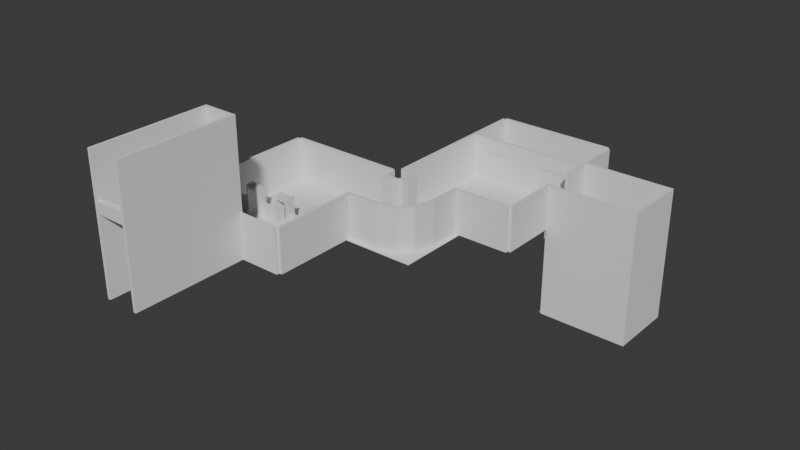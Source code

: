 # Source: Blockout.blend  (saved by Blender 4.2.67; exported with 4.5.12 LTS)
import bpy
from mathutils import Matrix  # noqa: F401  (used for matrix-valued properties, if any)

bpy.ops.wm.read_factory_settings(use_empty=True)
scene = bpy.context.scene
scene.name = 'Scene'

# ---- collections
col_floor_0 = bpy.data.collections.new('Floor 0'); scene.collection.children.link(col_floor_0)
col_decor_blockout = bpy.data.collections.new('Decor Blockout'); col_floor_0.children.link(col_decor_blockout)
col_floor_blockout = bpy.data.collections.new('Floor Blockout'); col_floor_0.children.link(col_floor_blockout)

# ---- world
world_world = bpy.data.worlds.new('World'); scene.world = world_world
world_world.use_nodes = True; world_world.node_tree.nodes.clear()
_N = world_world.node_tree.nodes; _L = world_world.node_tree.links
n0 = _N.new('ShaderNodeOutputWorld'); n0.name = 'World Output'; n0.location = (300, 300)
n1 = _N.new('ShaderNodeBackground'); n1.name = 'Background'; n1.location = (10, 300)
n1.inputs[0].default_value = (0.05088, 0.05088, 0.05088, 1.0)
_L.new(n1.outputs[0], n0.inputs[0])
n0.is_active_output = True
world_world.color = (0.05088, 0.05088, 0.05088)
world_world.sun_shadow_jitter_overblur = 0.0

# ---- meshes
me_cube_032 = bpy.data.meshes.new('Cube.032')
me_cube_032.from_pydata([(0.8, -0.7, 0.2), (0.8, -0.7, 4.0), (0.8, 0.7, 0.2), (0.8, 0.7, 4.0), (1.0, -0.7, 0.2), (1.0, -0.7, 4.0), (1.0, 0.7, 0.2), (1.0, 0.7, 4.0), (-1.0, -0.7, 0.2), (-1.0, -0.7, 4.0), (-1.0, 0.7, 0.2), (-1.0, 0.7, 4.0), (-0.8, -0.7, 0.2), (-0.8, -0.7, 4.0), (-0.8, 0.7, 0.2), (-0.8, 0.7, 4.0), (-0.8, -0.6, 3.5), (-0.8, -0.6, 3.9), (-0.8, 0.6, 3.5), (-0.8, 0.6, 3.9), (0.8, -0.6, 3.5), (0.8, -0.6, 3.9), (0.8, 0.6, 3.5), (0.8, 0.6, 3.9), (0.8, 0.2333, 0.2), (0.8, -0.2333, 0.2), (0.8, -0.2333, 4.1), (0.8, 0.2333, 4.1), (1.0, -0.2333, 0.2), (1.0, 0.2333, 0.2), (1.0, 0.2333, 4.1), (1.0, -0.2333, 4.1), (-1.0, 0.2333, 0.2), (-1.0, -0.2333, 0.2), (-1.0, -0.2333, 4.1), (-1.0, 0.2333, 4.1), (-0.8, -0.2333, 0.2), (-0.8, 0.2333, 0.2), (-0.8, 0.2333, 4.1), (-0.8, -0.2333, 4.1), (0.7, -0.8, 1.49e-08), (0.7, -0.8, 0.4), (0.7, 0.8, 1.49e-08), (0.7, 0.8, 0.4), (1.1, -0.8, 1.49e-08), (1.1, -0.8, 0.4), (1.1, 0.8, 1.49e-08), (1.1, 0.8, 0.4), (-1.1, -0.8, 1.49e-08), (-1.1, -0.8, 0.4), (-1.1, 0.8, 1.49e-08), (-1.1, 0.8, 0.4), (-0.7, -0.8, 1.49e-08), (-0.7, -0.8, 0.4), (-0.7, 0.8, 1.49e-08), (-0.7, 0.8, 0.4), (-0.7, -0.7, 0.0), (-0.7, -0.7, 0.1), (-0.7, 0.7, 0.0), (-0.7, 0.7, 0.1), (0.7, -0.7, 0.0), (0.7, -0.7, 0.1), (0.7, 0.7, 0.0), (0.7, 0.7, 0.1), (-0.7, 0.9, 0.0), (0.7, 0.9, -3.725e-08), (-0.7, -0.9, -3.725e-08), (0.7, -0.9, -3.725e-08)], [], [(24, 27, 3, 2), (2, 3, 7, 6), (28, 31, 5, 4), (4, 5, 1, 0), (25, 28, 4, 0), (31, 26, 1, 5), (32, 35, 11, 10), (10, 11, 15, 14), (36, 39, 13, 12), (12, 13, 9, 8), (33, 36, 12, 8), (39, 34, 9, 13), (16, 17, 19, 18), (18, 19, 23, 22), (22, 23, 21, 20), (20, 21, 17, 16), (18, 22, 20, 16), (23, 19, 17, 21), (7, 3, 27, 30), (30, 27, 26, 31), (2, 6, 29, 24), (24, 29, 28, 25), (6, 7, 30, 29), (29, 30, 31, 28), (0, 1, 26, 25), (25, 26, 27, 24), (15, 11, 35, 38), (38, 35, 34, 39), (10, 14, 37, 32), (32, 37, 36, 33), (14, 15, 38, 37), (37, 38, 39, 36), (8, 9, 34, 33), (33, 34, 35, 32), (40, 41, 43, 42), (42, 43, 47, 46), (46, 47, 45, 44), (44, 45, 41, 40), (42, 46, 44, 40), (47, 43, 41, 45), (48, 49, 51, 50), (50, 51, 55, 54), (54, 55, 53, 52), (52, 53, 49, 48), (50, 54, 52, 48), (55, 51, 49, 53), (56, 57, 59, 58), (59, 63, 65, 64), (62, 63, 61, 60), (57, 56, 66), (58, 62, 60, 56), (63, 59, 57, 61), (58, 59, 64), (63, 62, 65), (62, 58, 64, 65), (56, 60, 67, 66), (61, 57, 66, 67), (60, 61, 67)])
_uv = me_cube_032.uv_layers.new(name='UVMap')
_uv.uv.foreach_set('vector', [0.375, 0.1667, 0.625, 0.1667, 0.625, 0.25, 0.375, 0.25, 0.375, 0.25, 0.625, 0.25, 0.625, 0.5, 0.375, 0.5, 0.375, 0.6667, 0.625, 0.6667, 0.625, 0.75, 0.375, 0.75, 0.375, 0.75, 0.625, 0.75, 0.625, 1.0, 0.375, 1.0, 0.125, 0.6667, 0.375, 0.6667, 0.375, 0.75, 0.125, 0.75, 0.625, 0.6667, 0.875, 0.6667, 0.875, 0.75, 0.625, 0.75, 0.375, 0.1667, 0.625, 0.1667, 0.625, 0.25, 0.375, 0.25, 0.375, 0.25, 0.625, 0.25, 0.625, 0.5, 0.375, 0.5, 0.375, 0.6667, 0.625, 0.6667, 0.625, 0.75, 0.375, 0.75, 0.375, 0.75, 0.625, 0.75, 0.625, 1.0, 0.375, 1.0, 0.125, 0.6667, 0.375, 0.6667, 0.375, 0.75, 0.125, 0.75, 0.625, 0.6667, 0.875, 0.6667, 0.875, 0.75, 0.625, 0.75, 0.375, 0.0, 0.625, 0.0, 0.625, 0.25, 0.375, 0.25, 0.375, 0.25, 0.625, 0.25, 0.625, 0.5, 0.375, 0.5, 0.375, 0.5, 0.625, 0.5, 0.625, 0.75, 0.375, 0.75, 0.375, 0.75, 0.625, 0.75, 0.625, 1.0, 0.375, 1.0, 0.125, 0.5, 0.375, 0.5, 0.375, 0.75, 0.125, 0.75, 0.625, 0.5, 0.875, 0.5, 0.875, 0.75, 0.625, 0.75, 0.625, 0.5, 0.875, 0.5, 0.875, 0.5833, 0.625, 0.5833, 0.625, 0.5833, 0.875, 0.5833, 0.875, 0.6667, 0.625, 0.6667, 0.125, 0.5, 0.375, 0.5, 0.375, 0.5833, 0.125, 0.5833, 0.125, 0.5833, 0.375, 0.5833, 0.375, 0.6667, 0.125, 0.6667, 0.375, 0.5, 0.625, 0.5, 0.625, 0.5833, 0.375, 0.5833, 0.375, 0.5833, 0.625, 0.5833, 0.625, 0.6667, 0.375, 0.6667, 0.375, 0.0, 0.625, 0.0, 0.625, 0.08333, 0.375, 0.08333, 0.375, 0.08333, 0.625, 0.08333, 0.625, 0.1667, 0.375, 0.1667, 0.625, 0.5, 0.875, 0.5, 0.875, 0.5833, 0.625, 0.5833, 0.625, 0.5833, 0.875, 0.5833, 0.875, 0.6667, 0.625, 0.6667, 0.125, 0.5, 0.375, 0.5, 0.375, 0.5833, 0.125, 0.5833, 0.125, 0.5833, 0.375, 0.5833, 0.375, 0.6667, 0.125, 0.6667, 0.375, 0.5, 0.625, 0.5, 0.625, 0.5833, 0.375, 0.5833, 0.375, 0.5833, 0.625, 0.5833, 0.625, 0.6667, 0.375, 0.6667, 0.375, 0.0, 0.625, 0.0, 0.625, 0.08333, 0.375, 0.08333, 0.375, 0.08333, 0.625, 0.08333, 0.625, 0.1667, 0.375, 0.1667, 0.375, 0.0, 0.625, 0.0, 0.625, 0.25, 0.375, 0.25, 0.375, 0.25, 0.625, 0.25, 0.625, 0.5, 0.375, 0.5, 0.375, 0.5, 0.625, 0.5, 0.625, 0.75, 0.375, 0.75, 0.375, 0.75, 0.625, 0.75, 0.625, 1.0, 0.375, 1.0, 0.125, 0.5, 0.375, 0.5, 0.375, 0.75, 0.125, 0.75, 0.625, 0.5, 0.875, 0.5, 0.875, 0.75, 0.625, 0.75, 0.375, 0.0, 0.625, 0.0, 0.625, 0.25, 0.375, 0.25, 0.375, 0.25, 0.625, 0.25, 0.625, 0.5, 0.375, 0.5, 0.375, 0.5, 0.625, 0.5, 0.625, 0.75, 0.375, 0.75, 0.375, 0.75, 0.625, 0.75, 0.625, 1.0, 0.375, 1.0, 0.125, 0.5, 0.375, 0.5, 0.375, 0.75, 0.125, 0.75, 0.625, 0.5, 0.875, 0.5, 0.875, 0.75, 0.625, 0.75, 0.375, 0.0, 0.625, 0.0, 0.625, 0.25, 0.375, 0.25, 0.875, 0.5, 0.625, 0.5, 0.625, 0.5, 0.875, 0.5, 0.375, 0.5, 0.625, 0.5, 0.625, 0.75, 0.375, 0.75, 0.625, 0.0, 0.375, 0.0, 0.625, 0.0, 0.125, 0.5, 0.375, 0.5, 0.375, 0.75, 0.125, 0.75, 0.625, 0.5, 0.875, 0.5, 0.875, 0.75, 0.625, 0.75, 0.375, 0.25, 0.625, 0.25, 0.375, 0.25, 0.625, 0.5, 0.375, 0.5, 0.625, 0.5, 0.375, 0.5, 0.125, 0.5, 0.125, 0.5, 0.375, 0.5, 0.125, 0.75, 0.375, 0.75, 0.375, 0.75, 0.125, 0.75, 0.625, 0.75, 0.875, 0.75, 0.875, 0.75, 0.625, 0.75, 0.375, 0.75, 0.625, 0.75, 0.375, 0.75])
me_cube_032.update()
me_cube_033 = bpy.data.meshes.new('Cube.033')
me_cube_033.from_pydata([(0.8, -0.7, 0.2), (0.8, -0.7, 4.0), (0.8, 0.7, 0.2), (0.8, 0.7, 4.0), (1.0, -0.7, 0.2), (1.0, -0.7, 4.0), (1.0, 0.7, 0.2), (1.0, 0.7, 4.0), (-1.0, -0.7, 0.2), (-1.0, -0.7, 4.0), (-1.0, 0.7, 0.2), (-1.0, 0.7, 4.0), (-0.8, -0.7, 0.2), (-0.8, -0.7, 4.0), (-0.8, 0.7, 0.2), (-0.8, 0.7, 4.0), (-0.8, -0.6, 3.5), (-0.8, -0.6, 3.9), (-0.8, 0.6, 3.5), (-0.8, 0.6, 3.9), (0.8, -0.6, 3.5), (0.8, -0.6, 3.9), (0.8, 0.6, 3.5), (0.8, 0.6, 3.9), (0.8, 0.2333, 0.2), (0.8, -0.2333, 0.2), (0.8, -0.2333, 4.1), (0.8, 0.2333, 4.1), (1.0, -0.2333, 0.2), (1.0, 0.2333, 0.2), (1.0, 0.2333, 4.1), (1.0, -0.2333, 4.1), (-1.0, 0.2333, 0.2), (-1.0, -0.2333, 0.2), (-1.0, -0.2333, 4.1), (-1.0, 0.2333, 4.1), (-0.8, -0.2333, 0.2), (-0.8, 0.2333, 0.2), (-0.8, 0.2333, 4.1), (-0.8, -0.2333, 4.1), (0.7, -0.8, 1.49e-08), (0.7, -0.8, 0.4), (0.7, 0.8, 1.49e-08), (0.7, 0.8, 0.4), (1.1, -0.8, 1.49e-08), (1.1, -0.8, 0.4), (1.1, 0.8, 1.49e-08), (1.1, 0.8, 0.4), (-1.1, -0.8, 1.49e-08), (-1.1, -0.8, 0.4), (-1.1, 0.8, 1.49e-08), (-1.1, 0.8, 0.4), (-0.7, -0.8, 1.49e-08), (-0.7, -0.8, 0.4), (-0.7, 0.8, 1.49e-08), (-0.7, 0.8, 0.4), (-0.7, -0.7, 0.0), (-0.7, -0.7, 0.1), (-0.7, 0.7, 0.0), (-0.7, 0.7, 0.1), (0.7, -0.7, 0.0), (0.7, -0.7, 0.1), (0.7, 0.7, 0.0), (0.7, 0.7, 0.1), (-0.7, 0.9, 0.0), (0.7, 0.9, -3.725e-08), (-0.7, -0.9, -3.725e-08), (0.7, -0.9, -3.725e-08)], [], [(24, 27, 3, 2), (2, 3, 7, 6), (28, 31, 5, 4), (4, 5, 1, 0), (25, 28, 4, 0), (31, 26, 1, 5), (32, 35, 11, 10), (10, 11, 15, 14), (36, 39, 13, 12), (12, 13, 9, 8), (33, 36, 12, 8), (39, 34, 9, 13), (16, 17, 19, 18), (18, 19, 23, 22), (22, 23, 21, 20), (20, 21, 17, 16), (18, 22, 20, 16), (23, 19, 17, 21), (7, 3, 27, 30), (30, 27, 26, 31), (2, 6, 29, 24), (24, 29, 28, 25), (6, 7, 30, 29), (29, 30, 31, 28), (0, 1, 26, 25), (25, 26, 27, 24), (15, 11, 35, 38), (38, 35, 34, 39), (10, 14, 37, 32), (32, 37, 36, 33), (14, 15, 38, 37), (37, 38, 39, 36), (8, 9, 34, 33), (33, 34, 35, 32), (40, 41, 43, 42), (42, 43, 47, 46), (46, 47, 45, 44), (44, 45, 41, 40), (42, 46, 44, 40), (47, 43, 41, 45), (48, 49, 51, 50), (50, 51, 55, 54), (54, 55, 53, 52), (52, 53, 49, 48), (50, 54, 52, 48), (55, 51, 49, 53), (56, 57, 59, 58), (59, 63, 65, 64), (62, 63, 61, 60), (57, 56, 66), (58, 62, 60, 56), (63, 59, 57, 61), (58, 59, 64), (63, 62, 65), (62, 58, 64, 65), (56, 60, 67, 66), (61, 57, 66, 67), (60, 61, 67)])
_uv = me_cube_033.uv_layers.new(name='UVMap')
_uv.uv.foreach_set('vector', [0.375, 0.1667, 0.625, 0.1667, 0.625, 0.25, 0.375, 0.25, 0.375, 0.25, 0.625, 0.25, 0.625, 0.5, 0.375, 0.5, 0.375, 0.6667, 0.625, 0.6667, 0.625, 0.75, 0.375, 0.75, 0.375, 0.75, 0.625, 0.75, 0.625, 1.0, 0.375, 1.0, 0.125, 0.6667, 0.375, 0.6667, 0.375, 0.75, 0.125, 0.75, 0.625, 0.6667, 0.875, 0.6667, 0.875, 0.75, 0.625, 0.75, 0.375, 0.1667, 0.625, 0.1667, 0.625, 0.25, 0.375, 0.25, 0.375, 0.25, 0.625, 0.25, 0.625, 0.5, 0.375, 0.5, 0.375, 0.6667, 0.625, 0.6667, 0.625, 0.75, 0.375, 0.75, 0.375, 0.75, 0.625, 0.75, 0.625, 1.0, 0.375, 1.0, 0.125, 0.6667, 0.375, 0.6667, 0.375, 0.75, 0.125, 0.75, 0.625, 0.6667, 0.875, 0.6667, 0.875, 0.75, 0.625, 0.75, 0.375, 0.0, 0.625, 0.0, 0.625, 0.25, 0.375, 0.25, 0.375, 0.25, 0.625, 0.25, 0.625, 0.5, 0.375, 0.5, 0.375, 0.5, 0.625, 0.5, 0.625, 0.75, 0.375, 0.75, 0.375, 0.75, 0.625, 0.75, 0.625, 1.0, 0.375, 1.0, 0.125, 0.5, 0.375, 0.5, 0.375, 0.75, 0.125, 0.75, 0.625, 0.5, 0.875, 0.5, 0.875, 0.75, 0.625, 0.75, 0.625, 0.5, 0.875, 0.5, 0.875, 0.5833, 0.625, 0.5833, 0.625, 0.5833, 0.875, 0.5833, 0.875, 0.6667, 0.625, 0.6667, 0.125, 0.5, 0.375, 0.5, 0.375, 0.5833, 0.125, 0.5833, 0.125, 0.5833, 0.375, 0.5833, 0.375, 0.6667, 0.125, 0.6667, 0.375, 0.5, 0.625, 0.5, 0.625, 0.5833, 0.375, 0.5833, 0.375, 0.5833, 0.625, 0.5833, 0.625, 0.6667, 0.375, 0.6667, 0.375, 0.0, 0.625, 0.0, 0.625, 0.08333, 0.375, 0.08333, 0.375, 0.08333, 0.625, 0.08333, 0.625, 0.1667, 0.375, 0.1667, 0.625, 0.5, 0.875, 0.5, 0.875, 0.5833, 0.625, 0.5833, 0.625, 0.5833, 0.875, 0.5833, 0.875, 0.6667, 0.625, 0.6667, 0.125, 0.5, 0.375, 0.5, 0.375, 0.5833, 0.125, 0.5833, 0.125, 0.5833, 0.375, 0.5833, 0.375, 0.6667, 0.125, 0.6667, 0.375, 0.5, 0.625, 0.5, 0.625, 0.5833, 0.375, 0.5833, 0.375, 0.5833, 0.625, 0.5833, 0.625, 0.6667, 0.375, 0.6667, 0.375, 0.0, 0.625, 0.0, 0.625, 0.08333, 0.375, 0.08333, 0.375, 0.08333, 0.625, 0.08333, 0.625, 0.1667, 0.375, 0.1667, 0.375, 0.0, 0.625, 0.0, 0.625, 0.25, 0.375, 0.25, 0.375, 0.25, 0.625, 0.25, 0.625, 0.5, 0.375, 0.5, 0.375, 0.5, 0.625, 0.5, 0.625, 0.75, 0.375, 0.75, 0.375, 0.75, 0.625, 0.75, 0.625, 1.0, 0.375, 1.0, 0.125, 0.5, 0.375, 0.5, 0.375, 0.75, 0.125, 0.75, 0.625, 0.5, 0.875, 0.5, 0.875, 0.75, 0.625, 0.75, 0.375, 0.0, 0.625, 0.0, 0.625, 0.25, 0.375, 0.25, 0.375, 0.25, 0.625, 0.25, 0.625, 0.5, 0.375, 0.5, 0.375, 0.5, 0.625, 0.5, 0.625, 0.75, 0.375, 0.75, 0.375, 0.75, 0.625, 0.75, 0.625, 1.0, 0.375, 1.0, 0.125, 0.5, 0.375, 0.5, 0.375, 0.75, 0.125, 0.75, 0.625, 0.5, 0.875, 0.5, 0.875, 0.75, 0.625, 0.75, 0.375, 0.0, 0.625, 0.0, 0.625, 0.25, 0.375, 0.25, 0.875, 0.5, 0.625, 0.5, 0.625, 0.5, 0.875, 0.5, 0.375, 0.5, 0.625, 0.5, 0.625, 0.75, 0.375, 0.75, 0.625, 0.0, 0.375, 0.0, 0.625, 0.0, 0.125, 0.5, 0.375, 0.5, 0.375, 0.75, 0.125, 0.75, 0.625, 0.5, 0.875, 0.5, 0.875, 0.75, 0.625, 0.75, 0.375, 0.25, 0.625, 0.25, 0.375, 0.25, 0.625, 0.5, 0.375, 0.5, 0.625, 0.5, 0.375, 0.5, 0.125, 0.5, 0.125, 0.5, 0.375, 0.5, 0.125, 0.75, 0.375, 0.75, 0.375, 0.75, 0.125, 0.75, 0.625, 0.75, 0.875, 0.75, 0.875, 0.75, 0.625, 0.75, 0.375, 0.75, 0.625, 0.75, 0.375, 0.75])
me_cube_033.update()
me_cube_034 = bpy.data.meshes.new('Cube.034')
me_cube_034.from_pydata([(0.8, -0.7, 0.2), (0.8, -0.7, 4.0), (0.8, 0.7, 0.2), (0.8, 0.7, 4.0), (1.0, -0.7, 0.2), (1.0, -0.7, 4.0), (1.0, 0.7, 0.2), (1.0, 0.7, 4.0), (-1.0, -0.7, 0.2), (-1.0, -0.7, 4.0), (-1.0, 0.7, 0.2), (-1.0, 0.7, 4.0), (-0.8, -0.7, 0.2), (-0.8, -0.7, 4.0), (-0.8, 0.7, 0.2), (-0.8, 0.7, 4.0), (-0.8, -0.6, 3.5), (-0.8, -0.6, 3.9), (-0.8, 0.6, 3.5), (-0.8, 0.6, 3.9), (0.8, -0.6, 3.5), (0.8, -0.6, 3.9), (0.8, 0.6, 3.5), (0.8, 0.6, 3.9), (0.8, 0.2333, 0.2), (0.8, -0.2333, 0.2), (0.8, -0.2333, 4.1), (0.8, 0.2333, 4.1), (1.0, -0.2333, 0.2), (1.0, 0.2333, 0.2), (1.0, 0.2333, 4.1), (1.0, -0.2333, 4.1), (-1.0, 0.2333, 0.2), (-1.0, -0.2333, 0.2), (-1.0, -0.2333, 4.1), (-1.0, 0.2333, 4.1), (-0.8, -0.2333, 0.2), (-0.8, 0.2333, 0.2), (-0.8, 0.2333, 4.1), (-0.8, -0.2333, 4.1), (0.7, -0.8, 1.49e-08), (0.7, -0.8, 0.4), (0.7, 0.8, 1.49e-08), (0.7, 0.8, 0.4), (1.1, -0.8, 1.49e-08), (1.1, -0.8, 0.4), (1.1, 0.8, 1.49e-08), (1.1, 0.8, 0.4), (-1.1, -0.8, 1.49e-08), (-1.1, -0.8, 0.4), (-1.1, 0.8, 1.49e-08), (-1.1, 0.8, 0.4), (-0.7, -0.8, 1.49e-08), (-0.7, -0.8, 0.4), (-0.7, 0.8, 1.49e-08), (-0.7, 0.8, 0.4), (-0.7, -0.7, 0.0), (-0.7, -0.7, 0.1), (-0.7, 0.7, 0.0), (-0.7, 0.7, 0.1), (0.7, -0.7, 0.0), (0.7, -0.7, 0.1), (0.7, 0.7, 0.0), (0.7, 0.7, 0.1), (-0.7, 0.9, 0.0), (0.7, 0.9, -3.725e-08), (-0.7, -0.9, -3.725e-08), (0.7, -0.9, -3.725e-08)], [], [(24, 27, 3, 2), (2, 3, 7, 6), (28, 31, 5, 4), (4, 5, 1, 0), (25, 28, 4, 0), (31, 26, 1, 5), (32, 35, 11, 10), (10, 11, 15, 14), (36, 39, 13, 12), (12, 13, 9, 8), (33, 36, 12, 8), (39, 34, 9, 13), (16, 17, 19, 18), (18, 19, 23, 22), (22, 23, 21, 20), (20, 21, 17, 16), (18, 22, 20, 16), (23, 19, 17, 21), (7, 3, 27, 30), (30, 27, 26, 31), (2, 6, 29, 24), (24, 29, 28, 25), (6, 7, 30, 29), (29, 30, 31, 28), (0, 1, 26, 25), (25, 26, 27, 24), (15, 11, 35, 38), (38, 35, 34, 39), (10, 14, 37, 32), (32, 37, 36, 33), (14, 15, 38, 37), (37, 38, 39, 36), (8, 9, 34, 33), (33, 34, 35, 32), (40, 41, 43, 42), (42, 43, 47, 46), (46, 47, 45, 44), (44, 45, 41, 40), (42, 46, 44, 40), (47, 43, 41, 45), (48, 49, 51, 50), (50, 51, 55, 54), (54, 55, 53, 52), (52, 53, 49, 48), (50, 54, 52, 48), (55, 51, 49, 53), (56, 57, 59, 58), (59, 63, 65, 64), (62, 63, 61, 60), (57, 56, 66), (58, 62, 60, 56), (63, 59, 57, 61), (58, 59, 64), (63, 62, 65), (62, 58, 64, 65), (56, 60, 67, 66), (61, 57, 66, 67), (60, 61, 67)])
_uv = me_cube_034.uv_layers.new(name='UVMap')
_uv.uv.foreach_set('vector', [0.375, 0.1667, 0.625, 0.1667, 0.625, 0.25, 0.375, 0.25, 0.375, 0.25, 0.625, 0.25, 0.625, 0.5, 0.375, 0.5, 0.375, 0.6667, 0.625, 0.6667, 0.625, 0.75, 0.375, 0.75, 0.375, 0.75, 0.625, 0.75, 0.625, 1.0, 0.375, 1.0, 0.125, 0.6667, 0.375, 0.6667, 0.375, 0.75, 0.125, 0.75, 0.625, 0.6667, 0.875, 0.6667, 0.875, 0.75, 0.625, 0.75, 0.375, 0.1667, 0.625, 0.1667, 0.625, 0.25, 0.375, 0.25, 0.375, 0.25, 0.625, 0.25, 0.625, 0.5, 0.375, 0.5, 0.375, 0.6667, 0.625, 0.6667, 0.625, 0.75, 0.375, 0.75, 0.375, 0.75, 0.625, 0.75, 0.625, 1.0, 0.375, 1.0, 0.125, 0.6667, 0.375, 0.6667, 0.375, 0.75, 0.125, 0.75, 0.625, 0.6667, 0.875, 0.6667, 0.875, 0.75, 0.625, 0.75, 0.375, 0.0, 0.625, 0.0, 0.625, 0.25, 0.375, 0.25, 0.375, 0.25, 0.625, 0.25, 0.625, 0.5, 0.375, 0.5, 0.375, 0.5, 0.625, 0.5, 0.625, 0.75, 0.375, 0.75, 0.375, 0.75, 0.625, 0.75, 0.625, 1.0, 0.375, 1.0, 0.125, 0.5, 0.375, 0.5, 0.375, 0.75, 0.125, 0.75, 0.625, 0.5, 0.875, 0.5, 0.875, 0.75, 0.625, 0.75, 0.625, 0.5, 0.875, 0.5, 0.875, 0.5833, 0.625, 0.5833, 0.625, 0.5833, 0.875, 0.5833, 0.875, 0.6667, 0.625, 0.6667, 0.125, 0.5, 0.375, 0.5, 0.375, 0.5833, 0.125, 0.5833, 0.125, 0.5833, 0.375, 0.5833, 0.375, 0.6667, 0.125, 0.6667, 0.375, 0.5, 0.625, 0.5, 0.625, 0.5833, 0.375, 0.5833, 0.375, 0.5833, 0.625, 0.5833, 0.625, 0.6667, 0.375, 0.6667, 0.375, 0.0, 0.625, 0.0, 0.625, 0.08333, 0.375, 0.08333, 0.375, 0.08333, 0.625, 0.08333, 0.625, 0.1667, 0.375, 0.1667, 0.625, 0.5, 0.875, 0.5, 0.875, 0.5833, 0.625, 0.5833, 0.625, 0.5833, 0.875, 0.5833, 0.875, 0.6667, 0.625, 0.6667, 0.125, 0.5, 0.375, 0.5, 0.375, 0.5833, 0.125, 0.5833, 0.125, 0.5833, 0.375, 0.5833, 0.375, 0.6667, 0.125, 0.6667, 0.375, 0.5, 0.625, 0.5, 0.625, 0.5833, 0.375, 0.5833, 0.375, 0.5833, 0.625, 0.5833, 0.625, 0.6667, 0.375, 0.6667, 0.375, 0.0, 0.625, 0.0, 0.625, 0.08333, 0.375, 0.08333, 0.375, 0.08333, 0.625, 0.08333, 0.625, 0.1667, 0.375, 0.1667, 0.375, 0.0, 0.625, 0.0, 0.625, 0.25, 0.375, 0.25, 0.375, 0.25, 0.625, 0.25, 0.625, 0.5, 0.375, 0.5, 0.375, 0.5, 0.625, 0.5, 0.625, 0.75, 0.375, 0.75, 0.375, 0.75, 0.625, 0.75, 0.625, 1.0, 0.375, 1.0, 0.125, 0.5, 0.375, 0.5, 0.375, 0.75, 0.125, 0.75, 0.625, 0.5, 0.875, 0.5, 0.875, 0.75, 0.625, 0.75, 0.375, 0.0, 0.625, 0.0, 0.625, 0.25, 0.375, 0.25, 0.375, 0.25, 0.625, 0.25, 0.625, 0.5, 0.375, 0.5, 0.375, 0.5, 0.625, 0.5, 0.625, 0.75, 0.375, 0.75, 0.375, 0.75, 0.625, 0.75, 0.625, 1.0, 0.375, 1.0, 0.125, 0.5, 0.375, 0.5, 0.375, 0.75, 0.125, 0.75, 0.625, 0.5, 0.875, 0.5, 0.875, 0.75, 0.625, 0.75, 0.375, 0.0, 0.625, 0.0, 0.625, 0.25, 0.375, 0.25, 0.875, 0.5, 0.625, 0.5, 0.625, 0.5, 0.875, 0.5, 0.375, 0.5, 0.625, 0.5, 0.625, 0.75, 0.375, 0.75, 0.625, 0.0, 0.375, 0.0, 0.625, 0.0, 0.125, 0.5, 0.375, 0.5, 0.375, 0.75, 0.125, 0.75, 0.625, 0.5, 0.875, 0.5, 0.875, 0.75, 0.625, 0.75, 0.375, 0.25, 0.625, 0.25, 0.375, 0.25, 0.625, 0.5, 0.375, 0.5, 0.625, 0.5, 0.375, 0.5, 0.125, 0.5, 0.125, 0.5, 0.375, 0.5, 0.125, 0.75, 0.375, 0.75, 0.375, 0.75, 0.125, 0.75, 0.625, 0.75, 0.875, 0.75, 0.875, 0.75, 0.625, 0.75, 0.375, 0.75, 0.625, 0.75, 0.375, 0.75])
me_cube_034.update()
me_cube_035 = bpy.data.meshes.new('Cube.035')
me_cube_035.from_pydata([(-1.0, -0.1, 0.0), (-1.0, -0.1, 2.0), (-1.0, 0.1, 0.0), (-1.0, 0.1, 2.0), (1.0, -0.1, 0.0), (1.0, -0.1, 2.0), (1.0, 0.1, 0.0), (1.0, 0.1, 2.0)], [], [(0, 1, 3, 2), (2, 3, 7, 6), (6, 7, 5, 4), (4, 5, 1, 0), (2, 6, 4, 0), (7, 3, 1, 5)])
_uv = me_cube_035.uv_layers.new(name='UVMap')
_uv.uv.foreach_set('vector', [0.375, 0.0, 0.625, 0.0, 0.625, 0.25, 0.375, 0.25, 0.375, 0.25, 0.625, 0.25, 0.625, 0.5, 0.375, 0.5, 0.375, 0.5, 0.625, 0.5, 0.625, 0.75, 0.375, 0.75, 0.375, 0.75, 0.625, 0.75, 0.625, 1.0, 0.375, 1.0, 0.125, 0.5, 0.375, 0.5, 0.375, 0.75, 0.125, 0.75, 0.625, 0.5, 0.875, 0.5, 0.875, 0.75, 0.625, 0.75])
me_cube_035.update()
me_cube_036 = bpy.data.meshes.new('Cube.036')
me_cube_036.from_pydata([(-1.0, -0.1, 0.0), (-1.0, -0.1, 2.0), (-1.0, 0.1, 0.0), (-1.0, 0.1, 2.0), (2.0, -0.1, 0.0), (2.0, -0.1, 2.0), (2.0, 0.1, 0.0), (2.0, 0.1, 2.0)], [], [(0, 1, 3, 2), (2, 3, 7, 6), (6, 7, 5, 4), (4, 5, 1, 0), (2, 6, 4, 0), (7, 3, 1, 5)])
_uv = me_cube_036.uv_layers.new(name='UVMap')
_uv.uv.foreach_set('vector', [0.375, 0.0, 0.625, 0.0, 0.625, 0.25, 0.375, 0.25, 0.375, 0.25, 0.625, 0.25, 0.625, 0.5, 0.375, 0.5, 0.375, 0.5, 0.625, 0.5, 0.625, 0.75, 0.375, 0.75, 0.375, 0.75, 0.625, 0.75, 0.625, 1.0, 0.375, 1.0, 0.125, 0.5, 0.375, 0.5, 0.375, 0.75, 0.125, 0.75, 0.625, 0.5, 0.875, 0.5, 0.875, 0.75, 0.625, 0.75])
me_cube_036.update()
me_cube_037 = bpy.data.meshes.new('Cube.037')
me_cube_037.from_pydata([(-1.0, -0.1, 0.0), (-1.0, -0.1, 2.0), (-1.0, 0.1, 0.0), (-1.0, 0.1, 2.0), (2.0, -0.1, 0.0), (2.0, -0.1, 2.0), (2.0, 0.1, 0.0), (2.0, 0.1, 2.0)], [], [(0, 1, 3, 2), (2, 3, 7, 6), (6, 7, 5, 4), (4, 5, 1, 0), (2, 6, 4, 0), (7, 3, 1, 5)])
_uv = me_cube_037.uv_layers.new(name='UVMap')
_uv.uv.foreach_set('vector', [0.375, 0.0, 0.625, 0.0, 0.625, 0.25, 0.375, 0.25, 0.375, 0.25, 0.625, 0.25, 0.625, 0.5, 0.375, 0.5, 0.375, 0.5, 0.625, 0.5, 0.625, 0.75, 0.375, 0.75, 0.375, 0.75, 0.625, 0.75, 0.625, 1.0, 0.375, 1.0, 0.125, 0.5, 0.375, 0.5, 0.375, 0.75, 0.125, 0.75, 0.625, 0.5, 0.875, 0.5, 0.875, 0.75, 0.625, 0.75])
me_cube_037.update()
me_cube_038 = bpy.data.meshes.new('Cube.038')
me_cube_038.from_pydata([(-1.0, -0.1, 0.0), (-1.0, -0.1, 2.0), (-1.0, 0.1, 0.0), (-1.0, 0.1, 2.0), (1.0, -0.1, 0.0), (1.0, -0.1, 2.0), (1.0, 0.1, 0.0), (1.0, 0.1, 2.0)], [], [(0, 1, 3, 2), (2, 3, 7, 6), (6, 7, 5, 4), (4, 5, 1, 0), (2, 6, 4, 0), (7, 3, 1, 5)])
_uv = me_cube_038.uv_layers.new(name='UVMap')
_uv.uv.foreach_set('vector', [0.375, 0.0, 0.625, 0.0, 0.625, 0.25, 0.375, 0.25, 0.375, 0.25, 0.625, 0.25, 0.625, 0.5, 0.375, 0.5, 0.375, 0.5, 0.625, 0.5, 0.625, 0.75, 0.375, 0.75, 0.375, 0.75, 0.625, 0.75, 0.625, 1.0, 0.375, 1.0, 0.125, 0.5, 0.375, 0.5, 0.375, 0.75, 0.125, 0.75, 0.625, 0.5, 0.875, 0.5, 0.875, 0.75, 0.625, 0.75])
me_cube_038.update()
me_cube_017 = bpy.data.meshes.new('Cube.017')
me_cube_017.from_pydata([(-1.0, -0.4, 0.0), (-1.0, -0.4, 6.0), (-1.0, 0.0, 0.0), (-1.0, 0.0, 6.0), (1.0, -0.4, 0.0), (1.0, -0.4, 6.0), (1.0, 0.0, 0.0), (1.0, 0.0, 6.0), (0.6, 0.0, 0.0), (0.6, 0.0, 6.0), (0.6, -0.4, 0.0), (0.6, -0.4, 6.0), (-1.6, -3.0, 0.0), (-1.6, -3.0, 6.0), (-2.0, -3.0, 0.0), (-2.0, -3.0, 6.0), (-1.6, -1.0, 0.0), (-1.6, -1.0, 6.0), (-2.0, -1.0, 0.0), (-2.0, -1.0, 6.0), (-2.0, -2.5, 0.0), (-2.0, -2.5, 6.0), (-1.6, -2.5, 0.0), (-1.6, -2.5, 6.0), (-0.4617, -2.959, 0.0), (0.3204, -2.771, 0.0), (0.791, -2.304, 0.0), (0.9735, -1.532, 0.0), (0.5572, -1.476, -5.722e-07), (0.4092, -2.085, -1.907e-07), (0.1039, -2.365, 1.907e-07), (-0.5193, -2.482, 5.722e-07), (0.5572, -1.476, 6.0), (0.4092, -2.085, 6.0), (0.1039, -2.365, 6.0), (-0.5193, -2.482, 6.0), (0.9735, -1.532, 6.0), (0.791, -2.304, 6.0), (0.3204, -2.771, 6.0), (-0.4617, -2.959, 6.0)], [], [(0, 1, 3, 2), (8, 9, 7, 6), (6, 7, 5, 4), (10, 11, 1, 0), (8, 6, 4, 10), (9, 3, 1, 11), (7, 9, 11, 5), (2, 8, 10, 0), (2, 3, 9, 8), (12, 13, 15, 14), (20, 21, 19, 18), (18, 19, 17, 16), (20, 18, 16, 22), (21, 15, 13, 23), (19, 21, 23, 17), (14, 20, 22, 12), (16, 17, 23, 22), (14, 15, 21, 20), (12, 22, 31, 24), (22, 23, 35, 31), (23, 13, 39, 35), (13, 12, 24, 39), (24, 31, 30, 25), (25, 30, 29, 26), (26, 29, 28, 27), (27, 28, 10, 4), (31, 35, 34, 30), (30, 34, 33, 29), (29, 33, 32, 28), (28, 32, 11, 10), (35, 39, 38, 34), (34, 38, 37, 33), (33, 37, 36, 32), (32, 36, 5, 11), (39, 24, 25, 38), (38, 25, 26, 37), (37, 26, 27, 36), (36, 27, 4, 5)])
_uv = me_cube_017.uv_layers.new(name='UVMap')
_uv.uv.foreach_set('vector', [0.375, 0.0, 0.625, 0.0, 0.625, 0.25, 0.375, 0.25, 0.375, 0.45, 0.625, 0.45, 0.625, 0.5, 0.375, 0.5, 0.375, 0.5, 0.625, 0.5, 0.625, 0.75, 0.375, 0.75, 0.375, 0.8, 0.625, 0.8, 0.625, 1.0, 0.375, 1.0, 0.325, 0.5, 0.375, 0.5, 0.375, 0.75, 0.325, 0.75, 0.675, 0.5, 0.875, 0.5, 0.875, 0.75, 0.675, 0.75, 0.625, 0.5, 0.675, 0.5, 0.675, 0.75, 0.625, 0.75, 0.125, 0.5, 0.325, 0.5, 0.325, 0.75, 0.125, 0.75, 0.375, 0.25, 0.625, 0.25, 0.625, 0.45, 0.375, 0.45, 0.375, 0.0, 0.625, 0.0, 0.625, 0.25, 0.375, 0.25, 0.375, 0.3125, 0.625, 0.3125, 0.625, 0.5, 0.375, 0.5, 0.375, 0.5, 0.625, 0.5, 0.625, 0.75, 0.375, 0.75, 0.1875, 0.5, 0.375, 0.5, 0.375, 0.75, 0.1875, 0.75, 0.8125, 0.5, 0.875, 0.5, 0.875, 0.75, 0.8125, 0.75, 0.625, 0.5, 0.8125, 0.5, 0.8125, 0.75, 0.625, 0.75, 0.125, 0.5, 0.1875, 0.5, 0.1875, 0.75, 0.125, 0.75, 0.375, 0.75, 0.625, 0.75, 0.625, 0.9375, 0.375, 0.9375, 0.375, 0.25, 0.625, 0.25, 0.625, 0.3125, 0.375, 0.3125, 0.125, 0.75, 0.1875, 0.75, 0.215, 0.75, 0.175, 0.75, 0.375, 0.9375, 0.625, 0.9375, 0.625, 0.91, 0.375, 0.91, 0.8125, 0.75, 0.875, 0.75, 0.825, 0.75, 0.785, 0.75, 0.625, 0.0, 0.375, 0.0, 0.375, 0.15, 0.625, 0.15, 0.175, 0.75, 0.215, 0.75, 0.2425, 0.75, 0.225, 0.75, 0.225, 0.75, 0.2425, 0.75, 0.27, 0.75, 0.275, 0.75, 0.275, 0.75, 0.27, 0.75, 0.2975, 0.75, 0.325, 0.75, 0.325, 0.75, 0.2975, 0.75, 0.325, 0.75, 0.375, 0.75, 0.375, 0.91, 0.625, 0.91, 0.625, 0.8825, 0.375, 0.8825, 0.375, 0.8825, 0.625, 0.8825, 0.625, 0.855, 0.375, 0.855, 0.375, 0.855, 0.625, 0.855, 0.625, 0.8275, 0.375, 0.8275, 0.375, 0.8275, 0.625, 0.8275, 0.625, 0.8, 0.375, 0.8, 0.785, 0.75, 0.825, 0.75, 0.775, 0.75, 0.7575, 0.75, 0.7575, 0.75, 0.775, 0.75, 0.725, 0.75, 0.73, 0.75, 0.73, 0.75, 0.725, 0.75, 0.675, 0.75, 0.7025, 0.75, 0.7025, 0.75, 0.675, 0.75, 0.625, 0.75, 0.675, 0.75, 0.625, 0.15, 0.375, 0.15, 0.375, 0.3, 0.625, 0.3, 0.625, 0.3, 0.375, 0.3, 0.375, 0.45, 0.625, 0.45, 0.625, 0.45, 0.375, 0.45, 0.375, 0.6, 0.625, 0.6, 0.625, 0.6, 0.375, 0.6, 0.375, 0.75, 0.625, 0.75])
me_cube_017.update()
me_cube_018 = bpy.data.meshes.new('Cube.018')
me_cube_018.from_pydata([(-1.0, -0.4, 0.0), (-1.0, -0.4, 6.0), (-1.0, 0.0, 0.0), (-1.0, 0.0, 6.0), (1.0, -0.4, 0.0), (1.0, -0.4, 6.0), (1.0, 0.0, 0.0), (1.0, 0.0, 6.0), (1.0, -0.4, 0.0), (1.0, -0.4, 6.0), (1.0, 0.0, 0.0), (1.0, 0.0, 6.0), (3.0, -0.4, 0.0), (3.0, -0.4, 6.0), (3.0, 0.0, 0.0), (3.0, 0.0, 6.0), (3.0, -0.4, 0.0), (3.0, -0.4, 6.0), (3.0, 0.0, 0.0), (3.0, 0.0, 6.0), (5.0, -0.4, 0.0), (5.0, -0.4, 6.0), (5.0, 0.0, 0.0), (5.0, 0.0, 6.0), (5.0, -0.4, 0.0), (5.0, -0.4, 6.0), (5.0, 0.0, 0.0), (5.0, 0.0, 6.0), (7.0, -0.4, 0.0), (7.0, -0.4, 6.0), (7.0, 0.0, 0.0), (7.0, 0.0, 6.0), (-0.5, 0.0, 0.0), (-0.5, 0.0, 6.0), (-0.5, -0.4, 0.0), (-0.5, -0.4, 6.0), (-9.6, -17.0, 0.0), (-9.6, -17.0, 6.0), (-10.0, -17.0, 0.0), (-10.0, -17.0, 6.0), (-9.6, -15.0, 0.0), (-9.6, -15.0, 6.0), (-10.0, -15.0, 0.0), (-10.0, -15.0, 6.0), (-9.6, -15.0, 0.0), (-9.6, -15.0, 6.0), (-10.0, -15.0, 0.0), (-10.0, -15.0, 6.0), (-9.6, -13.0, 0.0), (-9.6, -13.0, 6.0), (-10.0, -13.0, 0.0), (-10.0, -13.0, 6.0), (-9.6, -13.0, 0.0), (-9.6, -13.0, 6.0), (-10.0, -13.0, 0.0), (-10.0, -13.0, 6.0), (-9.6, -11.0, 0.0), (-9.6, -11.0, 6.0), (-10.0, -11.0, 0.0), (-10.0, -11.0, 6.0), (-9.6, -11.0, 0.0), (-9.6, -11.0, 6.0), (-10.0, -11.0, 0.0), (-10.0, -11.0, 6.0), (-9.6, -9.0, 0.0), (-9.6, -9.0, 6.0), (-10.0, -9.0, 0.0), (-10.0, -9.0, 6.0), (-10.0, -9.5, 0.0), (-10.0, -9.5, 6.0), (-9.6, -9.5, 0.0), (-9.6, -9.5, 6.0), (-5.507, -8.883, 6.0), (-3.001, -8.319, 6.0), (-1.681, -6.999, 6.0), (-1.117, -4.493, 6.0), (-0.6214, -4.556, 6.0), (-1.243, -7.241, 6.0), (-2.759, -8.757, 6.0), (-5.444, -9.379, 6.0), (-0.6214, -4.556, 0.0), (-1.243, -7.241, 0.0), (-2.759, -8.757, 0.0), (-5.444, -9.379, 0.0), (-1.117, -4.493, 0.0), (-1.681, -6.999, 0.0), (-3.001, -8.319, 0.0), (-5.507, -8.883, 0.0), (-10.0, -19.0, 0.0), (-9.6, -19.0, 0.0), (-9.6, -19.0, 6.0), (-10.0, -19.0, 6.0), (-10.0, -21.0, 0.0), (-9.6, -21.0, 0.0), (-9.6, -21.0, 6.0), (-10.0, -21.0, 6.0)], [], [(0, 1, 3, 2), (32, 33, 7, 6), (6, 7, 5, 4), (71, 70, 83, 79), (32, 6, 4, 34), (33, 3, 1, 35), (8, 9, 11, 10), (10, 11, 15, 14), (14, 15, 13, 12), (12, 13, 9, 8), (10, 14, 12, 8), (15, 11, 9, 13), (16, 17, 19, 18), (18, 19, 23, 22), (22, 23, 21, 20), (20, 21, 17, 16), (18, 22, 20, 16), (23, 19, 17, 21), (24, 25, 27, 26), (26, 27, 31, 30), (30, 31, 29, 28), (28, 29, 25, 24), (26, 30, 28, 24), (31, 27, 25, 29), (7, 33, 35, 5), (2, 32, 34, 0), (4, 5, 35, 34), (2, 3, 33, 32), (37, 39, 91, 90), (38, 39, 43, 42), (42, 43, 41, 40), (40, 41, 37, 36), (38, 42, 40, 36), (43, 39, 37, 41), (44, 45, 47, 46), (46, 47, 51, 50), (50, 51, 49, 48), (48, 49, 45, 44), (46, 50, 48, 44), (51, 47, 45, 49), (52, 53, 55, 54), (54, 55, 59, 58), (58, 59, 57, 56), (56, 57, 53, 52), (54, 58, 56, 52), (59, 55, 53, 57), (60, 61, 63, 62), (68, 69, 67, 66), (66, 67, 65, 64), (70, 71, 61, 60), (68, 66, 64, 70), (69, 63, 61, 71), (67, 69, 71, 65), (62, 68, 70, 60), (65, 71, 79, 72), (62, 63, 69, 68), (70, 64, 87, 83), (64, 65, 72, 87), (72, 79, 78, 73), (73, 78, 77, 74), (74, 77, 76, 75), (75, 76, 35, 1), (79, 83, 82, 78), (78, 82, 81, 77), (77, 81, 80, 76), (76, 80, 34, 35), (83, 87, 86, 82), (82, 86, 85, 81), (81, 85, 84, 80), (80, 84, 0, 34), (87, 72, 73, 86), (86, 73, 74, 85), (85, 74, 75, 84), (84, 75, 1, 0), (90, 91, 95, 94), (38, 36, 89, 88), (39, 38, 88, 91), (36, 37, 90, 89), (93, 94, 95, 92), (88, 89, 93, 92), (91, 88, 92, 95), (89, 90, 94, 93)])
_uv = me_cube_018.uv_layers.new(name='UVMap')
_uv.uv.foreach_set('vector', [0.375, 0.0, 0.625, 0.0, 0.625, 0.25, 0.375, 0.25, 0.375, 0.3125, 0.625, 0.3125, 0.625, 0.5, 0.375, 0.5, 0.375, 0.5, 0.625, 0.5, 0.625, 0.75, 0.375, 0.75, 0.625, 0.8125, 0.375, 0.8125, 0.375, 0.8375, 0.625, 0.8375, 0.1875, 0.5, 0.375, 0.5, 0.375, 0.75, 0.1875, 0.75, 0.8125, 0.5, 0.875, 0.5, 0.875, 0.75, 0.8125, 0.75, 0.375, 0.0, 0.625, 0.0, 0.625, 0.25, 0.375, 0.25, 0.375, 0.25, 0.625, 0.25, 0.625, 0.5, 0.375, 0.5, 0.375, 0.5, 0.625, 0.5, 0.625, 0.75, 0.375, 0.75, 0.375, 0.75, 0.625, 0.75, 0.625, 1.0, 0.375, 1.0, 0.125, 0.5, 0.375, 0.5, 0.375, 0.75, 0.125, 0.75, 0.625, 0.5, 0.875, 0.5, 0.875, 0.75, 0.625, 0.75, 0.375, 0.0, 0.625, 0.0, 0.625, 0.25, 0.375, 0.25, 0.375, 0.25, 0.625, 0.25, 0.625, 0.5, 0.375, 0.5, 0.375, 0.5, 0.625, 0.5, 0.625, 0.75, 0.375, 0.75, 0.375, 0.75, 0.625, 0.75, 0.625, 1.0, 0.375, 1.0, 0.125, 0.5, 0.375, 0.5, 0.375, 0.75, 0.125, 0.75, 0.625, 0.5, 0.875, 0.5, 0.875, 0.75, 0.625, 0.75, 0.375, 0.0, 0.625, 0.0, 0.625, 0.25, 0.375, 0.25, 0.375, 0.25, 0.625, 0.25, 0.625, 0.5, 0.375, 0.5, 0.375, 0.5, 0.625, 0.5, 0.625, 0.75, 0.375, 0.75, 0.375, 0.75, 0.625, 0.75, 0.625, 1.0, 0.375, 1.0, 0.125, 0.5, 0.375, 0.5, 0.375, 0.75, 0.125, 0.75, 0.625, 0.5, 0.875, 0.5, 0.875, 0.75, 0.625, 0.75, 0.625, 0.5, 0.8125, 0.5, 0.8125, 0.75, 0.625, 0.75, 0.125, 0.5, 0.1875, 0.5, 0.1875, 0.75, 0.125, 0.75, 0.375, 0.75, 0.625, 0.75, 0.625, 0.9375, 0.375, 0.9375, 0.375, 0.25, 0.625, 0.25, 0.625, 0.3125, 0.375, 0.3125, 0.875, 0.75, 0.875, 0.5, 0.875, 0.5, 0.875, 0.75, 0.375, 0.25, 0.625, 0.25, 0.625, 0.5, 0.375, 0.5, 0.375, 0.5, 0.625, 0.5, 0.625, 0.75, 0.375, 0.75, 0.375, 0.75, 0.625, 0.75, 0.625, 1.0, 0.375, 1.0, 0.125, 0.5, 0.375, 0.5, 0.375, 0.75, 0.125, 0.75, 0.625, 0.5, 0.875, 0.5, 0.875, 0.75, 0.625, 0.75, 0.375, 0.0, 0.625, 0.0, 0.625, 0.25, 0.375, 0.25, 0.375, 0.25, 0.625, 0.25, 0.625, 0.5, 0.375, 0.5, 0.375, 0.5, 0.625, 0.5, 0.625, 0.75, 0.375, 0.75, 0.375, 0.75, 0.625, 0.75, 0.625, 1.0, 0.375, 1.0, 0.125, 0.5, 0.375, 0.5, 0.375, 0.75, 0.125, 0.75, 0.625, 0.5, 0.875, 0.5, 0.875, 0.75, 0.625, 0.75, 0.375, 0.0, 0.625, 0.0, 0.625, 0.25, 0.375, 0.25, 0.375, 0.25, 0.625, 0.25, 0.625, 0.5, 0.375, 0.5, 0.375, 0.5, 0.625, 0.5, 0.625, 0.75, 0.375, 0.75, 0.375, 0.75, 0.625, 0.75, 0.625, 1.0, 0.375, 1.0, 0.125, 0.5, 0.375, 0.5, 0.375, 0.75, 0.125, 0.75, 0.625, 0.5, 0.875, 0.5, 0.875, 0.75, 0.625, 0.75, 0.375, 0.0, 0.625, 0.0, 0.625, 0.25, 0.375, 0.25, 0.375, 0.4375, 0.625, 0.4375, 0.625, 0.5, 0.375, 0.5, 0.375, 0.5, 0.625, 0.5, 0.625, 0.75, 0.375, 0.75, 0.375, 0.8125, 0.625, 0.8125, 0.625, 1.0, 0.375, 1.0, 0.3125, 0.5, 0.375, 0.5, 0.375, 0.75, 0.3125, 0.75, 0.6875, 0.5, 0.875, 0.5, 0.875, 0.75, 0.6875, 0.75, 0.625, 0.5, 0.6875, 0.5, 0.6875, 0.75, 0.625, 0.75, 0.125, 0.5, 0.3125, 0.5, 0.3125, 0.75, 0.125, 0.75, 0.625, 0.75, 0.6875, 0.75, 0.7125, 0.75, 0.675, 0.75, 0.375, 0.25, 0.625, 0.25, 0.625, 0.4375, 0.375, 0.4375, 0.3125, 0.75, 0.375, 0.75, 0.325, 0.75, 0.2875, 0.75, 0.375, 0.75, 0.625, 0.75, 0.625, 0.6, 0.375, 0.6, 0.675, 0.75, 0.7125, 0.75, 0.7375, 0.75, 0.725, 0.75, 0.725, 0.75, 0.7375, 0.75, 0.7625, 0.75, 0.775, 0.75, 0.775, 0.75, 0.7625, 0.75, 0.7875, 0.75, 0.825, 0.75, 0.825, 0.75, 0.7875, 0.75, 0.8125, 0.75, 0.875, 0.75, 0.625, 0.8375, 0.375, 0.8375, 0.375, 0.8625, 0.625, 0.8625, 0.625, 0.8625, 0.375, 0.8625, 0.375, 0.8875, 0.625, 0.8875, 0.625, 0.8875, 0.375, 0.8875, 0.375, 0.9125, 0.625, 0.9125, 0.625, 0.9125, 0.375, 0.9125, 0.375, 0.9375, 0.625, 0.9375, 0.2875, 0.75, 0.325, 0.75, 0.275, 0.75, 0.2625, 0.75, 0.2625, 0.75, 0.275, 0.75, 0.225, 0.75, 0.2375, 0.75, 0.2375, 0.75, 0.225, 0.75, 0.175, 0.75, 0.2125, 0.75, 0.2125, 0.75, 0.175, 0.75, 0.125, 0.75, 0.1875, 0.75, 0.375, 0.6, 0.625, 0.6, 0.625, 0.45, 0.375, 0.45, 0.375, 0.45, 0.625, 0.45, 0.625, 0.3, 0.375, 0.3, 0.375, 0.3, 0.625, 0.3, 0.625, 0.15, 0.375, 0.15, 0.375, 0.15, 0.625, 0.15, 0.625, 0.0, 0.375, 0.0, 0.875, 0.75, 0.875, 0.5, 0.875, 0.5, 0.875, 0.75, 0.125, 0.5, 0.125, 0.75, 0.125, 0.75, 0.125, 0.5, 0.625, 0.25, 0.375, 0.25, 0.375, 0.25, 0.625, 0.25, 0.375, 1.0, 0.625, 1.0, 0.625, 1.0, 0.375, 1.0, 0.375, 0.0, 0.625, 0.0, 0.625, 0.25, 0.375, 0.25, 0.125, 0.5, 0.125, 0.75, 0.125, 0.75, 0.125, 0.5, 0.625, 0.25, 0.375, 0.25, 0.375, 0.25, 0.625, 0.25, 0.375, 1.0, 0.625, 1.0, 0.625, 1.0, 0.375, 1.0])
me_cube_018.update()
me_cube = bpy.data.meshes.new('Cube')
me_cube.from_pydata([(0.0, 0.3, 0.0), (0.0, 0.3, 4.0), (2.0, 0.1, 0.0), (2.0, 0.1, 4.0), (2.0, 0.3, 0.0), (2.0, 0.3, 4.0), (-2.0, 0.1, 0.0), (-2.0, 0.1, 4.0), (-2.0, 0.3, 0.0), (-2.0, 0.3, 4.0), (0.0, 0.3, 0.0), (0.0, 0.3, 4.0), (0.06293, 0.1, 0.0), (0.0, 0.1629, 0.0), (0.0, 0.1629, 4.0), (0.06293, 0.1, 4.0), (0.0, 0.1629, 0.0), (-0.06293, 0.1, 0.0), (-0.06293, 0.1, 4.0), (0.0, 0.1629, 4.0)], [], [(2, 3, 15, 12), (0, 1, 5, 4), (4, 5, 3, 2), (5, 1, 14, 15, 3), (13, 14, 1, 0), (8, 10, 16, 17, 6), (6, 7, 9, 8), (8, 9, 11, 10), (17, 18, 7, 6), (11, 9, 7, 18, 19), (10, 11, 19, 16), (12, 15, 14, 13), (18, 17, 16, 19), (0, 4, 2, 12, 13)])
_uv = me_cube.uv_layers.new(name='UVMap')
_uv.uv.foreach_set('vector', [0.375, 0.75, 0.625, 0.75, 0.625, 0.9921, 0.375, 0.9921, 0.375, 0.25, 0.625, 0.25, 0.625, 0.5, 0.375, 0.5, 0.375, 0.5, 0.625, 0.5, 0.625, 0.75, 0.375, 0.75, 0.625, 0.5, 0.875, 0.5, 0.875, 0.6713, 0.8671, 0.75, 0.625, 0.75, 0.375, 0.07867, 0.625, 0.07867, 0.625, 0.25, 0.375, 0.25, 0.125, 0.5, 0.375, 0.5, 0.375, 0.6713, 0.3671, 0.75, 0.125, 0.75, 0.375, 0.0, 0.625, 0.0, 0.625, 0.25, 0.375, 0.25, 0.375, 0.25, 0.625, 0.25, 0.625, 0.5, 0.375, 0.5, 0.375, 0.7579, 0.625, 0.7579, 0.625, 1.0, 0.375, 1.0, 0.625, 0.5, 0.875, 0.5, 0.875, 0.75, 0.6329, 0.75, 0.625, 0.6713, 0.375, 0.5, 0.625, 0.5, 0.625, 0.6713, 0.375, 0.6713, 0.375, 0.0, 0.625, 0.0, 0.625, 0.07867, 0.375, 0.07867, 0.625, 0.7579, 0.375, 0.7579, 0.375, 0.6713, 0.625, 0.6713, 0.125, 0.5, 0.375, 0.5, 0.375, 0.75, 0.1329, 0.75, 0.125, 0.6713])
me_cube.update()
me_cube_001 = bpy.data.meshes.new('Cube.001')
me_cube_001.from_pydata([(-1.0, -1.0, 0.0), (-1.0, -1.0, 0.2), (-1.0, 1.0, 0.0), (-1.0, 1.0, 0.2), (1.0, -1.0, 0.0), (1.0, -1.0, 0.2), (1.0, 1.0, 0.0), (1.0, 1.0, 0.2)], [], [(0, 1, 3, 2), (2, 3, 7, 6), (6, 7, 5, 4), (4, 5, 1, 0), (2, 6, 4, 0), (7, 3, 1, 5)])
_uv = me_cube_001.uv_layers.new(name='UVMap')
_uv.uv.foreach_set('vector', [0.375, 0.0, 0.625, 0.0, 0.625, 0.25, 0.375, 0.25, 0.375, 0.25, 0.625, 0.25, 0.625, 0.5, 0.375, 0.5, 0.375, 0.5, 0.625, 0.5, 0.625, 0.75, 0.375, 0.75, 0.375, 0.75, 0.625, 0.75, 0.625, 1.0, 0.375, 1.0, 0.125, 0.5, 0.375, 0.5, 0.375, 0.75, 0.125, 0.75, 0.625, 0.5, 0.875, 0.5, 0.875, 0.75, 0.625, 0.75])
me_cube_001.update()
me_cube_011 = bpy.data.meshes.new('Cube.011')
me_cube_011.from_pydata([(-1.0, -1.0, 0.0), (-1.0, -1.0, 0.2), (-1.0, 1.0, 0.0), (-1.0, 1.0, 0.2), (1.0, -1.0, 0.0), (1.0, -1.0, 0.2), (1.0, 1.0, 0.0), (1.0, 1.0, 0.2)], [], [(0, 1, 3, 2), (2, 3, 7, 6), (6, 7, 5, 4), (4, 5, 1, 0), (2, 6, 4, 0), (7, 3, 1, 5)])
_uv = me_cube_011.uv_layers.new(name='UVMap')
_uv.uv.foreach_set('vector', [0.375, 0.0, 0.625, 0.0, 0.625, 0.25, 0.375, 0.25, 0.375, 0.25, 0.625, 0.25, 0.625, 0.5, 0.375, 0.5, 0.375, 0.5, 0.625, 0.5, 0.625, 0.75, 0.375, 0.75, 0.375, 0.75, 0.625, 0.75, 0.625, 1.0, 0.375, 1.0, 0.125, 0.5, 0.375, 0.5, 0.375, 0.75, 0.125, 0.75, 0.625, 0.5, 0.875, 0.5, 0.875, 0.75, 0.625, 0.75])
me_cube_011.update()
me_cube_019 = bpy.data.meshes.new('Cube.019')
me_cube_019.from_pydata([(-1.0, -1.0, 0.0), (-1.0, -1.0, 0.2), (-1.0, 1.0, 0.0), (-1.0, 1.0, 0.2), (1.0, -1.0, 0.0), (1.0, -1.0, 0.2), (1.0, 1.0, 0.0), (1.0, 1.0, 0.2)], [], [(0, 1, 3, 2), (2, 3, 7, 6), (6, 7, 5, 4), (4, 5, 1, 0), (2, 6, 4, 0), (7, 3, 1, 5)])
_uv = me_cube_019.uv_layers.new(name='UVMap')
_uv.uv.foreach_set('vector', [0.375, 0.0, 0.625, 0.0, 0.625, 0.25, 0.375, 0.25, 0.375, 0.25, 0.625, 0.25, 0.625, 0.5, 0.375, 0.5, 0.375, 0.5, 0.625, 0.5, 0.625, 0.75, 0.375, 0.75, 0.375, 0.75, 0.625, 0.75, 0.625, 1.0, 0.375, 1.0, 0.125, 0.5, 0.375, 0.5, 0.375, 0.75, 0.125, 0.75, 0.625, 0.5, 0.875, 0.5, 0.875, 0.75, 0.625, 0.75])
me_cube_019.update()
me_cube_026 = bpy.data.meshes.new('Cube.026')
me_cube_026.from_pydata([(-1.0, -1.0, 0.0), (-1.0, -1.0, 0.2), (-1.0, 1.0, 0.0), (-1.0, 1.0, 0.2), (1.0, -1.0, 0.0), (1.0, -1.0, 0.2), (1.0, 1.0, 0.0), (1.0, 1.0, 0.2)], [], [(0, 1, 3, 2), (2, 3, 7, 6), (6, 7, 5, 4), (4, 5, 1, 0), (2, 6, 4, 0), (7, 3, 1, 5)])
_uv = me_cube_026.uv_layers.new(name='UVMap')
_uv.uv.foreach_set('vector', [0.375, 0.0, 0.625, 0.0, 0.625, 0.25, 0.375, 0.25, 0.375, 0.25, 0.625, 0.25, 0.625, 0.5, 0.375, 0.5, 0.375, 0.5, 0.625, 0.5, 0.625, 0.75, 0.375, 0.75, 0.375, 0.75, 0.625, 0.75, 0.625, 1.0, 0.375, 1.0, 0.125, 0.5, 0.375, 0.5, 0.375, 0.75, 0.125, 0.75, 0.625, 0.5, 0.875, 0.5, 0.875, 0.75, 0.625, 0.75])
me_cube_026.update()
me_cube_031 = bpy.data.meshes.new('Cube.031')
me_cube_031.from_pydata([(-1.0, -1.0, 0.0), (-1.0, -1.0, 0.2), (-1.0, 1.0, 0.0), (-1.0, 1.0, 0.2), (1.0, -1.0, 0.0), (1.0, -1.0, 0.2), (1.0, 1.0, 0.0), (1.0, 1.0, 0.2)], [], [(0, 1, 3, 2), (2, 3, 7, 6), (6, 7, 5, 4), (4, 5, 1, 0), (2, 6, 4, 0), (7, 3, 1, 5)])
_uv = me_cube_031.uv_layers.new(name='UVMap')
_uv.uv.foreach_set('vector', [0.375, 0.0, 0.625, 0.0, 0.625, 0.25, 0.375, 0.25, 0.375, 0.25, 0.625, 0.25, 0.625, 0.5, 0.375, 0.5, 0.375, 0.5, 0.625, 0.5, 0.625, 0.75, 0.375, 0.75, 0.375, 0.75, 0.625, 0.75, 0.625, 1.0, 0.375, 1.0, 0.125, 0.5, 0.375, 0.5, 0.375, 0.75, 0.125, 0.75, 0.625, 0.5, 0.875, 0.5, 0.875, 0.75, 0.625, 0.75])
me_cube_031.update()
me_cube_007 = bpy.data.meshes.new('Cube.007')
me_cube_007.from_pydata([(-2.0, -2.0, 0.0), (-2.0, -2.0, 0.5), (-2.0, 0.0, 0.0), (-2.0, 0.0, 0.5), (2.0, -2.0, 0.0), (2.0, -2.0, 0.5), (2.0, 0.0, 0.0), (2.0, 0.0, 0.5), (-2.0, -0.6667, 0.0), (-2.0, -1.333, 0.0), (-2.0, -1.333, 0.5), (-2.0, -0.6667, 0.5), (2.0, -1.333, 0.0), (2.0, -0.6667, 0.0), (2.0, -0.6667, 0.5), (2.0, -1.333, 0.5), (2.0, -1.333, 1.0), (2.0, -2.0, 1.0), (-2.0, -2.0, 1.0), (-2.0, -1.333, 1.0), (-2.0, -0.6667, 1.0), (2.0, -0.6667, 1.0), (2.0, -1.333, 1.5), (2.0, -2.0, 1.5), (-2.0, -2.0, 1.5), (-2.0, -1.333, 1.5)], [], [(8, 11, 3, 2), (2, 3, 7, 6), (12, 15, 5, 4), (4, 5, 1, 0), (9, 12, 4, 0), (15, 14, 21, 16), (7, 3, 11, 14), (10, 1, 18, 19), (2, 6, 13, 8), (8, 13, 12, 9), (6, 7, 14, 13), (13, 14, 15, 12), (0, 1, 10, 9), (9, 10, 11, 8), (18, 17, 23, 24), (21, 20, 19, 16), (5, 15, 16, 17), (11, 10, 19, 20), (1, 5, 17, 18), (14, 11, 20, 21), (22, 25, 24, 23), (16, 19, 25, 22), (19, 18, 24, 25), (17, 16, 22, 23)])
_uv = me_cube_007.uv_layers.new(name='UVMap')
_uv.uv.foreach_set('vector', [0.375, 0.1667, 0.625, 0.1667, 0.625, 0.25, 0.375, 0.25, 0.375, 0.25, 0.625, 0.25, 0.625, 0.5, 0.375, 0.5, 0.375, 0.6667, 0.625, 0.6667, 0.625, 0.75, 0.375, 0.75, 0.375, 0.75, 0.625, 0.75, 0.625, 1.0, 0.375, 1.0, 0.125, 0.6667, 0.375, 0.6667, 0.375, 0.75, 0.125, 0.75, 0.625, 0.6667, 0.625, 0.5833, 0.625, 0.5833, 0.625, 0.6667, 0.625, 0.5, 0.875, 0.5, 0.875, 0.5833, 0.625, 0.5833, 0.625, 0.08333, 0.625, 0.0, 0.625, 0.0, 0.625, 0.08333, 0.125, 0.5, 0.375, 0.5, 0.375, 0.5833, 0.125, 0.5833, 0.125, 0.5833, 0.375, 0.5833, 0.375, 0.6667, 0.125, 0.6667, 0.375, 0.5, 0.625, 0.5, 0.625, 0.5833, 0.375, 0.5833, 0.375, 0.5833, 0.625, 0.5833, 0.625, 0.6667, 0.375, 0.6667, 0.375, 0.0, 0.625, 0.0, 0.625, 0.08333, 0.375, 0.08333, 0.375, 0.08333, 0.625, 0.08333, 0.625, 0.1667, 0.375, 0.1667, 0.625, 1.0, 0.625, 0.75, 0.625, 0.75, 0.625, 1.0, 0.625, 0.5833, 0.875, 0.5833, 0.875, 0.6667, 0.625, 0.6667, 0.625, 0.75, 0.625, 0.6667, 0.625, 0.6667, 0.625, 0.75, 0.625, 0.1667, 0.625, 0.08333, 0.625, 0.08333, 0.625, 0.1667, 0.625, 1.0, 0.625, 0.75, 0.625, 0.75, 0.625, 1.0, 0.625, 0.5833, 0.875, 0.5833, 0.875, 0.5833, 0.625, 0.5833, 0.625, 0.6667, 0.875, 0.6667, 0.875, 0.75, 0.625, 0.75, 0.625, 0.6667, 0.875, 0.6667, 0.875, 0.6667, 0.625, 0.6667, 0.625, 0.08333, 0.625, 0.0, 0.625, 0.0, 0.625, 0.08333, 0.625, 0.75, 0.625, 0.6667, 0.625, 0.6667, 0.625, 0.75])
me_cube_007.update()
me_cube_025 = bpy.data.meshes.new('Cube.025')
me_cube_025.from_pydata([(-2.0, -2.0, 0.0), (-2.0, -2.0, 0.5), (-2.0, 0.0, 0.0), (-2.0, 0.0, 0.5), (2.0, -2.0, 0.0), (2.0, -2.0, 0.5), (2.0, 0.0, 0.0), (2.0, 0.0, 0.5), (-2.0, -0.6667, 0.0), (-2.0, -1.333, 0.0), (-2.0, -1.333, 0.5), (-2.0, -0.6667, 0.5), (2.0, -1.333, 0.0), (2.0, -0.6667, 0.0), (2.0, -0.6667, 0.5), (2.0, -1.333, 0.5), (2.0, -1.333, 1.0), (2.0, -2.0, 1.0), (-2.0, -2.0, 1.0), (-2.0, -1.333, 1.0), (-2.0, -0.6667, 1.0), (2.0, -0.6667, 1.0), (2.0, -1.333, 1.5), (2.0, -2.0, 1.5), (-2.0, -2.0, 1.5), (-2.0, -1.333, 1.5)], [], [(8, 11, 3, 2), (2, 3, 7, 6), (12, 15, 5, 4), (4, 5, 1, 0), (9, 12, 4, 0), (15, 14, 21, 16), (7, 3, 11, 14), (10, 1, 18, 19), (2, 6, 13, 8), (8, 13, 12, 9), (6, 7, 14, 13), (13, 14, 15, 12), (0, 1, 10, 9), (9, 10, 11, 8), (18, 17, 23, 24), (21, 20, 19, 16), (5, 15, 16, 17), (11, 10, 19, 20), (1, 5, 17, 18), (14, 11, 20, 21), (22, 25, 24, 23), (16, 19, 25, 22), (19, 18, 24, 25), (17, 16, 22, 23)])
_uv = me_cube_025.uv_layers.new(name='UVMap')
_uv.uv.foreach_set('vector', [0.375, 0.1667, 0.625, 0.1667, 0.625, 0.25, 0.375, 0.25, 0.375, 0.25, 0.625, 0.25, 0.625, 0.5, 0.375, 0.5, 0.375, 0.6667, 0.625, 0.6667, 0.625, 0.75, 0.375, 0.75, 0.375, 0.75, 0.625, 0.75, 0.625, 1.0, 0.375, 1.0, 0.125, 0.6667, 0.375, 0.6667, 0.375, 0.75, 0.125, 0.75, 0.625, 0.6667, 0.625, 0.5833, 0.625, 0.5833, 0.625, 0.6667, 0.625, 0.5, 0.875, 0.5, 0.875, 0.5833, 0.625, 0.5833, 0.625, 0.08333, 0.625, 0.0, 0.625, 0.0, 0.625, 0.08333, 0.125, 0.5, 0.375, 0.5, 0.375, 0.5833, 0.125, 0.5833, 0.125, 0.5833, 0.375, 0.5833, 0.375, 0.6667, 0.125, 0.6667, 0.375, 0.5, 0.625, 0.5, 0.625, 0.5833, 0.375, 0.5833, 0.375, 0.5833, 0.625, 0.5833, 0.625, 0.6667, 0.375, 0.6667, 0.375, 0.0, 0.625, 0.0, 0.625, 0.08333, 0.375, 0.08333, 0.375, 0.08333, 0.625, 0.08333, 0.625, 0.1667, 0.375, 0.1667, 0.625, 1.0, 0.625, 0.75, 0.625, 0.75, 0.625, 1.0, 0.625, 0.5833, 0.875, 0.5833, 0.875, 0.6667, 0.625, 0.6667, 0.625, 0.75, 0.625, 0.6667, 0.625, 0.6667, 0.625, 0.75, 0.625, 0.1667, 0.625, 0.08333, 0.625, 0.08333, 0.625, 0.1667, 0.625, 1.0, 0.625, 0.75, 0.625, 0.75, 0.625, 1.0, 0.625, 0.5833, 0.875, 0.5833, 0.875, 0.5833, 0.625, 0.5833, 0.625, 0.6667, 0.875, 0.6667, 0.875, 0.75, 0.625, 0.75, 0.625, 0.6667, 0.875, 0.6667, 0.875, 0.6667, 0.625, 0.6667, 0.625, 0.08333, 0.625, 0.0, 0.625, 0.0, 0.625, 0.08333, 0.625, 0.75, 0.625, 0.6667, 0.625, 0.6667, 0.625, 0.75])
me_cube_025.update()
me_cube_027 = bpy.data.meshes.new('Cube.027')
me_cube_027.from_pydata([(-2.0, -2.0, 0.0), (-2.0, -2.0, 0.5), (-2.0, 0.0, 0.0), (-2.0, 0.0, 0.5), (2.0, -2.0, 0.0), (2.0, -2.0, 0.5), (2.0, 0.0, 0.0), (2.0, 0.0, 0.5), (-2.0, -0.6667, 0.0), (-2.0, -1.333, 0.0), (-2.0, -1.333, 0.5), (-2.0, -0.6667, 0.5), (2.0, -1.333, 0.0), (2.0, -0.6667, 0.0), (2.0, -0.6667, 0.5), (2.0, -1.333, 0.5), (2.0, -1.333, 1.0), (2.0, -2.0, 1.0), (-2.0, -2.0, 1.0), (-2.0, -1.333, 1.0), (-2.0, -0.6667, 1.0), (2.0, -0.6667, 1.0), (2.0, -1.333, 1.5), (2.0, -2.0, 1.5), (-2.0, -2.0, 1.5), (-2.0, -1.333, 1.5)], [], [(8, 11, 3, 2), (2, 3, 7, 6), (12, 15, 5, 4), (4, 5, 1, 0), (9, 12, 4, 0), (15, 14, 21, 16), (7, 3, 11, 14), (10, 1, 18, 19), (2, 6, 13, 8), (8, 13, 12, 9), (6, 7, 14, 13), (13, 14, 15, 12), (0, 1, 10, 9), (9, 10, 11, 8), (18, 17, 23, 24), (21, 20, 19, 16), (5, 15, 16, 17), (11, 10, 19, 20), (1, 5, 17, 18), (14, 11, 20, 21), (22, 25, 24, 23), (16, 19, 25, 22), (19, 18, 24, 25), (17, 16, 22, 23)])
_uv = me_cube_027.uv_layers.new(name='UVMap')
_uv.uv.foreach_set('vector', [0.375, 0.1667, 0.625, 0.1667, 0.625, 0.25, 0.375, 0.25, 0.375, 0.25, 0.625, 0.25, 0.625, 0.5, 0.375, 0.5, 0.375, 0.6667, 0.625, 0.6667, 0.625, 0.75, 0.375, 0.75, 0.375, 0.75, 0.625, 0.75, 0.625, 1.0, 0.375, 1.0, 0.125, 0.6667, 0.375, 0.6667, 0.375, 0.75, 0.125, 0.75, 0.625, 0.6667, 0.625, 0.5833, 0.625, 0.5833, 0.625, 0.6667, 0.625, 0.5, 0.875, 0.5, 0.875, 0.5833, 0.625, 0.5833, 0.625, 0.08333, 0.625, 0.0, 0.625, 0.0, 0.625, 0.08333, 0.125, 0.5, 0.375, 0.5, 0.375, 0.5833, 0.125, 0.5833, 0.125, 0.5833, 0.375, 0.5833, 0.375, 0.6667, 0.125, 0.6667, 0.375, 0.5, 0.625, 0.5, 0.625, 0.5833, 0.375, 0.5833, 0.375, 0.5833, 0.625, 0.5833, 0.625, 0.6667, 0.375, 0.6667, 0.375, 0.0, 0.625, 0.0, 0.625, 0.08333, 0.375, 0.08333, 0.375, 0.08333, 0.625, 0.08333, 0.625, 0.1667, 0.375, 0.1667, 0.625, 1.0, 0.625, 0.75, 0.625, 0.75, 0.625, 1.0, 0.625, 0.5833, 0.875, 0.5833, 0.875, 0.6667, 0.625, 0.6667, 0.625, 0.75, 0.625, 0.6667, 0.625, 0.6667, 0.625, 0.75, 0.625, 0.1667, 0.625, 0.08333, 0.625, 0.08333, 0.625, 0.1667, 0.625, 1.0, 0.625, 0.75, 0.625, 0.75, 0.625, 1.0, 0.625, 0.5833, 0.875, 0.5833, 0.875, 0.5833, 0.625, 0.5833, 0.625, 0.6667, 0.875, 0.6667, 0.875, 0.75, 0.625, 0.75, 0.625, 0.6667, 0.875, 0.6667, 0.875, 0.6667, 0.625, 0.6667, 0.625, 0.08333, 0.625, 0.0, 0.625, 0.0, 0.625, 0.08333, 0.625, 0.75, 0.625, 0.6667, 0.625, 0.6667, 0.625, 0.75])
me_cube_027.update()
me_cube_003 = bpy.data.meshes.new('Cube.003')
me_cube_003.from_pydata([(-1.0, -0.4, 0.0), (-1.0, -0.4, 6.0), (-1.0, 0.0, 0.0), (-1.0, 0.0, 6.0), (1.0, -0.4, 0.0), (1.0, -0.4, 6.0), (1.0, 0.0, 0.0), (1.0, 0.0, 6.0)], [], [(0, 1, 3, 2), (2, 3, 7, 6), (6, 7, 5, 4), (4, 5, 1, 0), (2, 6, 4, 0), (7, 3, 1, 5)])
_uv = me_cube_003.uv_layers.new(name='UVMap')
_uv.uv.foreach_set('vector', [0.375, 0.0, 0.625, 0.0, 0.625, 0.25, 0.375, 0.25, 0.375, 0.25, 0.625, 0.25, 0.625, 0.5, 0.375, 0.5, 0.375, 0.5, 0.625, 0.5, 0.625, 0.75, 0.375, 0.75, 0.375, 0.75, 0.625, 0.75, 0.625, 1.0, 0.375, 1.0, 0.125, 0.5, 0.375, 0.5, 0.375, 0.75, 0.125, 0.75, 0.625, 0.5, 0.875, 0.5, 0.875, 0.75, 0.625, 0.75])
me_cube_003.update()
me_cube_004 = bpy.data.meshes.new('Cube.004')
me_cube_004.from_pydata([(-1.0, -0.4, 0.0), (-1.0, -0.4, 6.0), (-1.0, 0.0, 0.0), (-1.0, 0.0, 6.0), (1.0, -0.4, 0.0), (1.0, -0.4, 6.0), (1.0, 0.0, 0.0), (1.0, 0.0, 6.0)], [], [(0, 1, 3, 2), (2, 3, 7, 6), (6, 7, 5, 4), (4, 5, 1, 0), (2, 6, 4, 0), (7, 3, 1, 5)])
_uv = me_cube_004.uv_layers.new(name='UVMap')
_uv.uv.foreach_set('vector', [0.375, 0.0, 0.625, 0.0, 0.625, 0.25, 0.375, 0.25, 0.375, 0.25, 0.625, 0.25, 0.625, 0.5, 0.375, 0.5, 0.375, 0.5, 0.625, 0.5, 0.625, 0.75, 0.375, 0.75, 0.375, 0.75, 0.625, 0.75, 0.625, 1.0, 0.375, 1.0, 0.125, 0.5, 0.375, 0.5, 0.375, 0.75, 0.125, 0.75, 0.625, 0.5, 0.875, 0.5, 0.875, 0.75, 0.625, 0.75])
me_cube_004.update()
me_cube_005 = bpy.data.meshes.new('Cube.005')
me_cube_005.from_pydata([(-1.0, -0.4, 0.0), (-1.0, -0.4, 6.0), (-1.0, 0.0, 0.0), (-1.0, 0.0, 6.0), (1.0, -0.4, 0.0), (1.0, -0.4, 6.0), (1.0, 0.0, 0.0), (1.0, 0.0, 6.0)], [], [(0, 1, 3, 2), (2, 3, 7, 6), (6, 7, 5, 4), (4, 5, 1, 0), (2, 6, 4, 0), (7, 3, 1, 5)])
_uv = me_cube_005.uv_layers.new(name='UVMap')
_uv.uv.foreach_set('vector', [0.375, 0.0, 0.625, 0.0, 0.625, 0.25, 0.375, 0.25, 0.375, 0.25, 0.625, 0.25, 0.625, 0.5, 0.375, 0.5, 0.375, 0.5, 0.625, 0.5, 0.625, 0.75, 0.375, 0.75, 0.375, 0.75, 0.625, 0.75, 0.625, 1.0, 0.375, 1.0, 0.125, 0.5, 0.375, 0.5, 0.375, 0.75, 0.125, 0.75, 0.625, 0.5, 0.875, 0.5, 0.875, 0.75, 0.625, 0.75])
me_cube_005.update()
me_cube_006 = bpy.data.meshes.new('Cube.006')
me_cube_006.from_pydata([(-1.0, -0.4, 0.0), (-1.0, -0.4, 6.0), (-1.0, 0.0, 0.0), (-1.0, 0.0, 6.0), (1.0, -0.4, 0.0), (1.0, -0.4, 6.0), (1.0, 0.0, 0.0), (1.0, 0.0, 6.0)], [], [(0, 1, 3, 2), (2, 3, 7, 6), (6, 7, 5, 4), (4, 5, 1, 0), (2, 6, 4, 0), (7, 3, 1, 5)])
_uv = me_cube_006.uv_layers.new(name='UVMap')
_uv.uv.foreach_set('vector', [0.375, 0.0, 0.625, 0.0, 0.625, 0.25, 0.375, 0.25, 0.375, 0.25, 0.625, 0.25, 0.625, 0.5, 0.375, 0.5, 0.375, 0.5, 0.625, 0.5, 0.625, 0.75, 0.375, 0.75, 0.375, 0.75, 0.625, 0.75, 0.625, 1.0, 0.375, 1.0, 0.125, 0.5, 0.375, 0.5, 0.375, 0.75, 0.125, 0.75, 0.625, 0.5, 0.875, 0.5, 0.875, 0.75, 0.625, 0.75])
me_cube_006.update()
me_cube_008 = bpy.data.meshes.new('Cube.008')
me_cube_008.from_pydata([(-1.0, -0.4, 0.0), (-1.0, -0.4, 2.0), (-1.0, 0.0, 0.0), (-1.0, 0.0, 2.0), (1.0, -0.4, 0.0), (1.0, -0.4, 2.0), (1.0, 0.0, 0.0), (1.0, 0.0, 2.0)], [], [(0, 1, 3, 2), (2, 3, 7, 6), (6, 7, 5, 4), (4, 5, 1, 0), (2, 6, 4, 0), (7, 3, 1, 5)])
_uv = me_cube_008.uv_layers.new(name='UVMap')
_uv.uv.foreach_set('vector', [0.375, 0.0, 0.625, 0.0, 0.625, 0.25, 0.375, 0.25, 0.375, 0.25, 0.625, 0.25, 0.625, 0.5, 0.375, 0.5, 0.375, 0.5, 0.625, 0.5, 0.625, 0.75, 0.375, 0.75, 0.375, 0.75, 0.625, 0.75, 0.625, 1.0, 0.375, 1.0, 0.125, 0.5, 0.375, 0.5, 0.375, 0.75, 0.125, 0.75, 0.625, 0.5, 0.875, 0.5, 0.875, 0.75, 0.625, 0.75])
me_cube_008.update()
me_cube_009 = bpy.data.meshes.new('Cube.009')
me_cube_009.from_pydata([(-1.0, -0.4, 0.0), (-1.0, -0.4, 18.0), (-1.0, 0.0, 0.0), (-1.0, 0.0, 18.0), (1.0, -0.4, 0.0), (1.0, -0.4, 18.0), (1.0, 0.0, 0.0), (1.0, 0.0, 18.0)], [], [(0, 1, 3, 2), (2, 3, 7, 6), (6, 7, 5, 4), (4, 5, 1, 0), (2, 6, 4, 0), (7, 3, 1, 5)])
_uv = me_cube_009.uv_layers.new(name='UVMap')
_uv.uv.foreach_set('vector', [0.375, 0.0, 0.625, 0.0, 0.625, 0.25, 0.375, 0.25, 0.375, 0.25, 0.625, 0.25, 0.625, 0.5, 0.375, 0.5, 0.375, 0.5, 0.625, 0.5, 0.625, 0.75, 0.375, 0.75, 0.375, 0.75, 0.625, 0.75, 0.625, 1.0, 0.375, 1.0, 0.125, 0.5, 0.375, 0.5, 0.375, 0.75, 0.125, 0.75, 0.625, 0.5, 0.875, 0.5, 0.875, 0.75, 0.625, 0.75])
me_cube_009.update()
me_cube_010 = bpy.data.meshes.new('Cube.010')
me_cube_010.from_pydata([(-1.0, -0.4, 0.0), (-1.0, -0.4, 18.0), (-1.0, 0.0, 0.0), (-1.0, 0.0, 18.0), (1.0, -0.4, 0.0), (1.0, -0.4, 18.0), (1.0, 0.0, 0.0), (1.0, 0.0, 18.0)], [], [(0, 1, 3, 2), (2, 3, 7, 6), (6, 7, 5, 4), (4, 5, 1, 0), (2, 6, 4, 0), (7, 3, 1, 5)])
_uv = me_cube_010.uv_layers.new(name='UVMap')
_uv.uv.foreach_set('vector', [0.375, 0.0, 0.625, 0.0, 0.625, 0.25, 0.375, 0.25, 0.375, 0.25, 0.625, 0.25, 0.625, 0.5, 0.375, 0.5, 0.375, 0.5, 0.625, 0.5, 0.625, 0.75, 0.375, 0.75, 0.375, 0.75, 0.625, 0.75, 0.625, 1.0, 0.375, 1.0, 0.125, 0.5, 0.375, 0.5, 0.375, 0.75, 0.125, 0.75, 0.625, 0.5, 0.875, 0.5, 0.875, 0.75, 0.625, 0.75])
me_cube_010.update()
me_cube_012 = bpy.data.meshes.new('Cube.012')
me_cube_012.from_pydata([(-1.0, -0.4, 0.0), (-1.0, -0.4, 6.0), (-1.0, 0.0, 0.0), (-1.0, 0.0, 6.0), (1.0, -0.4, 0.0), (1.0, -0.4, 6.0), (1.0, 0.0, 0.0), (1.0, 0.0, 6.0)], [], [(0, 1, 3, 2), (2, 3, 7, 6), (6, 7, 5, 4), (4, 5, 1, 0), (2, 6, 4, 0), (7, 3, 1, 5)])
_uv = me_cube_012.uv_layers.new(name='UVMap')
_uv.uv.foreach_set('vector', [0.375, 0.0, 0.625, 0.0, 0.625, 0.25, 0.375, 0.25, 0.375, 0.25, 0.625, 0.25, 0.625, 0.5, 0.375, 0.5, 0.375, 0.5, 0.625, 0.5, 0.625, 0.75, 0.375, 0.75, 0.375, 0.75, 0.625, 0.75, 0.625, 1.0, 0.375, 1.0, 0.125, 0.5, 0.375, 0.5, 0.375, 0.75, 0.125, 0.75, 0.625, 0.5, 0.875, 0.5, 0.875, 0.75, 0.625, 0.75])
me_cube_012.update()
me_cube_013 = bpy.data.meshes.new('Cube.013')
me_cube_013.from_pydata([(-1.0, -0.4, 0.0), (-1.0, -0.4, 6.0), (-1.0, 0.0, 0.0), (-1.0, 0.0, 6.0), (1.0, -0.4, 0.0), (1.0, -0.4, 6.0), (1.0, 0.0, 0.0), (1.0, 0.0, 6.0)], [], [(0, 1, 3, 2), (2, 3, 7, 6), (6, 7, 5, 4), (4, 5, 1, 0), (2, 6, 4, 0), (7, 3, 1, 5)])
_uv = me_cube_013.uv_layers.new(name='UVMap')
_uv.uv.foreach_set('vector', [0.375, 0.0, 0.625, 0.0, 0.625, 0.25, 0.375, 0.25, 0.375, 0.25, 0.625, 0.25, 0.625, 0.5, 0.375, 0.5, 0.375, 0.5, 0.625, 0.5, 0.625, 0.75, 0.375, 0.75, 0.375, 0.75, 0.625, 0.75, 0.625, 1.0, 0.375, 1.0, 0.125, 0.5, 0.375, 0.5, 0.375, 0.75, 0.125, 0.75, 0.625, 0.5, 0.875, 0.5, 0.875, 0.75, 0.625, 0.75])
me_cube_013.update()
me_cube_014 = bpy.data.meshes.new('Cube.014')
me_cube_014.from_pydata([(-1.0, -0.4, 0.0), (-1.0, -0.4, 6.0), (-1.0, 0.0, 0.0), (-1.0, 0.0, 6.0), (1.0, -0.4, 0.0), (1.0, -0.4, 6.0), (1.0, 0.0, 0.0), (1.0, 0.0, 6.0)], [], [(0, 1, 3, 2), (2, 3, 7, 6), (6, 7, 5, 4), (4, 5, 1, 0), (2, 6, 4, 0), (7, 3, 1, 5)])
_uv = me_cube_014.uv_layers.new(name='UVMap')
_uv.uv.foreach_set('vector', [0.375, 0.0, 0.625, 0.0, 0.625, 0.25, 0.375, 0.25, 0.375, 0.25, 0.625, 0.25, 0.625, 0.5, 0.375, 0.5, 0.375, 0.5, 0.625, 0.5, 0.625, 0.75, 0.375, 0.75, 0.375, 0.75, 0.625, 0.75, 0.625, 1.0, 0.375, 1.0, 0.125, 0.5, 0.375, 0.5, 0.375, 0.75, 0.125, 0.75, 0.625, 0.5, 0.875, 0.5, 0.875, 0.75, 0.625, 0.75])
me_cube_014.update()
me_cube_020 = bpy.data.meshes.new('Cube.020')
me_cube_020.from_pydata([(-1.0, -0.4, 0.0), (-1.0, -0.4, 6.0), (-1.0, 0.0, 0.0), (-1.0, 0.0, 6.0), (1.0, -0.4, 0.0), (1.0, -0.4, 6.0), (1.0, 0.0, 0.0), (1.0, 0.0, 6.0)], [], [(0, 1, 3, 2), (2, 3, 7, 6), (6, 7, 5, 4), (4, 5, 1, 0), (2, 6, 4, 0), (7, 3, 1, 5)])
_uv = me_cube_020.uv_layers.new(name='UVMap')
_uv.uv.foreach_set('vector', [0.375, 0.0, 0.625, 0.0, 0.625, 0.25, 0.375, 0.25, 0.375, 0.25, 0.625, 0.25, 0.625, 0.5, 0.375, 0.5, 0.375, 0.5, 0.625, 0.5, 0.625, 0.75, 0.375, 0.75, 0.375, 0.75, 0.625, 0.75, 0.625, 1.0, 0.375, 1.0, 0.125, 0.5, 0.375, 0.5, 0.375, 0.75, 0.125, 0.75, 0.625, 0.5, 0.875, 0.5, 0.875, 0.75, 0.625, 0.75])
me_cube_020.update()
me_cube_016 = bpy.data.meshes.new('Cube.016')
me_cube_016.from_pydata([(-1.0, -0.4, 0.0), (-1.0, -0.4, 6.0), (-1.0, 0.0, 0.0), (-1.0, 0.0, 6.0), (1.0, -0.4, 0.0), (1.0, -0.4, 6.0), (1.0, 0.0, 0.0), (1.0, 0.0, 6.0)], [], [(0, 1, 3, 2), (2, 3, 7, 6), (6, 7, 5, 4), (4, 5, 1, 0), (2, 6, 4, 0), (7, 3, 1, 5)])
_uv = me_cube_016.uv_layers.new(name='UVMap')
_uv.uv.foreach_set('vector', [0.375, 0.0, 0.625, 0.0, 0.625, 0.25, 0.375, 0.25, 0.375, 0.25, 0.625, 0.25, 0.625, 0.5, 0.375, 0.5, 0.375, 0.5, 0.625, 0.5, 0.625, 0.75, 0.375, 0.75, 0.375, 0.75, 0.625, 0.75, 0.625, 1.0, 0.375, 1.0, 0.125, 0.5, 0.375, 0.5, 0.375, 0.75, 0.125, 0.75, 0.625, 0.5, 0.875, 0.5, 0.875, 0.75, 0.625, 0.75])
me_cube_016.update()
me_cube_021 = bpy.data.meshes.new('Cube.021')
me_cube_021.from_pydata([(-1.0, -0.4, 0.0), (-1.0, -0.4, 6.0), (-1.0, 0.0, 0.0), (-1.0, 0.0, 6.0), (1.0, -0.4, 0.0), (1.0, -0.4, 6.0), (1.0, 0.0, 0.0), (1.0, 0.0, 6.0)], [], [(0, 1, 3, 2), (2, 3, 7, 6), (6, 7, 5, 4), (4, 5, 1, 0), (2, 6, 4, 0), (7, 3, 1, 5)])
_uv = me_cube_021.uv_layers.new(name='UVMap')
_uv.uv.foreach_set('vector', [0.375, 0.0, 0.625, 0.0, 0.625, 0.25, 0.375, 0.25, 0.375, 0.25, 0.625, 0.25, 0.625, 0.5, 0.375, 0.5, 0.375, 0.5, 0.625, 0.5, 0.625, 0.75, 0.375, 0.75, 0.375, 0.75, 0.625, 0.75, 0.625, 1.0, 0.375, 1.0, 0.125, 0.5, 0.375, 0.5, 0.375, 0.75, 0.125, 0.75, 0.625, 0.5, 0.875, 0.5, 0.875, 0.75, 0.625, 0.75])
me_cube_021.update()
me_cube_022 = bpy.data.meshes.new('Cube.022')
me_cube_022.from_pydata([(-1.0, -0.4, 0.0), (-1.0, -0.4, 6.0), (-1.0, 0.0, 0.0), (-1.0, 0.0, 6.0), (1.0, -0.4, 0.0), (1.0, -0.4, 6.0), (1.0, 0.0, 0.0), (1.0, 0.0, 6.0)], [], [(0, 1, 3, 2), (2, 3, 7, 6), (6, 7, 5, 4), (4, 5, 1, 0), (2, 6, 4, 0), (7, 3, 1, 5)])
_uv = me_cube_022.uv_layers.new(name='UVMap')
_uv.uv.foreach_set('vector', [0.375, 0.0, 0.625, 0.0, 0.625, 0.25, 0.375, 0.25, 0.375, 0.25, 0.625, 0.25, 0.625, 0.5, 0.375, 0.5, 0.375, 0.5, 0.625, 0.5, 0.625, 0.75, 0.375, 0.75, 0.375, 0.75, 0.625, 0.75, 0.625, 1.0, 0.375, 1.0, 0.125, 0.5, 0.375, 0.5, 0.375, 0.75, 0.125, 0.75, 0.625, 0.5, 0.875, 0.5, 0.875, 0.75, 0.625, 0.75])
me_cube_022.update()
me_cube_023 = bpy.data.meshes.new('Cube.023')
me_cube_023.from_pydata([(-1.0, -0.4, 0.0), (-1.0, -0.4, 2.0), (-1.0, 0.0, 0.0), (-1.0, 0.0, 2.0), (1.0, -0.4, 0.0), (1.0, -0.4, 2.0), (1.0, 0.0, 0.0), (1.0, 0.0, 2.0)], [], [(0, 1, 3, 2), (2, 3, 7, 6), (6, 7, 5, 4), (4, 5, 1, 0), (2, 6, 4, 0), (7, 3, 1, 5)])
_uv = me_cube_023.uv_layers.new(name='UVMap')
_uv.uv.foreach_set('vector', [0.375, 0.0, 0.625, 0.0, 0.625, 0.25, 0.375, 0.25, 0.375, 0.25, 0.625, 0.25, 0.625, 0.5, 0.375, 0.5, 0.375, 0.5, 0.625, 0.5, 0.625, 0.75, 0.375, 0.75, 0.375, 0.75, 0.625, 0.75, 0.625, 1.0, 0.375, 1.0, 0.125, 0.5, 0.375, 0.5, 0.375, 0.75, 0.125, 0.75, 0.625, 0.5, 0.875, 0.5, 0.875, 0.75, 0.625, 0.75])
me_cube_023.update()
me_cube_024 = bpy.data.meshes.new('Cube.024')
me_cube_024.from_pydata([(-1.0, -0.4, 0.0), (-1.0, -0.4, 2.0), (-1.0, 0.0, 0.0), (-1.0, 0.0, 2.0), (1.0, -0.4, 0.0), (1.0, -0.4, 2.0), (1.0, 0.0, 0.0), (1.0, 0.0, 2.0)], [], [(0, 1, 3, 2), (2, 3, 7, 6), (6, 7, 5, 4), (4, 5, 1, 0), (2, 6, 4, 0), (7, 3, 1, 5)])
_uv = me_cube_024.uv_layers.new(name='UVMap')
_uv.uv.foreach_set('vector', [0.375, 0.0, 0.625, 0.0, 0.625, 0.25, 0.375, 0.25, 0.375, 0.25, 0.625, 0.25, 0.625, 0.5, 0.375, 0.5, 0.375, 0.5, 0.625, 0.5, 0.625, 0.75, 0.375, 0.75, 0.375, 0.75, 0.625, 0.75, 0.625, 1.0, 0.375, 1.0, 0.125, 0.5, 0.375, 0.5, 0.375, 0.75, 0.125, 0.75, 0.625, 0.5, 0.875, 0.5, 0.875, 0.75, 0.625, 0.75])
me_cube_024.update()
me_cube_028 = bpy.data.meshes.new('Cube.028')
me_cube_028.from_pydata([(-1.0, -0.4, 0.0), (-1.0, -0.4, 18.0), (-1.0, 0.0, 0.0), (-1.0, 0.0, 18.0), (1.0, -0.4, 0.0), (1.0, -0.4, 18.0), (1.0, 0.0, 0.0), (1.0, 0.0, 18.0)], [], [(0, 1, 3, 2), (2, 3, 7, 6), (6, 7, 5, 4), (4, 5, 1, 0), (2, 6, 4, 0), (7, 3, 1, 5)])
_uv = me_cube_028.uv_layers.new(name='UVMap')
_uv.uv.foreach_set('vector', [0.375, 0.0, 0.625, 0.0, 0.625, 0.25, 0.375, 0.25, 0.375, 0.25, 0.625, 0.25, 0.625, 0.5, 0.375, 0.5, 0.375, 0.5, 0.625, 0.5, 0.625, 0.75, 0.375, 0.75, 0.375, 0.75, 0.625, 0.75, 0.625, 1.0, 0.375, 1.0, 0.125, 0.5, 0.375, 0.5, 0.375, 0.75, 0.125, 0.75, 0.625, 0.5, 0.875, 0.5, 0.875, 0.75, 0.625, 0.75])
me_cube_028.update()
me_cube_029 = bpy.data.meshes.new('Cube.029')
me_cube_029.from_pydata([(-1.0, -0.4, 0.0), (-1.0, -0.4, 18.0), (-1.0, 0.0, 0.0), (-1.0, 0.0, 18.0), (1.0, -0.4, 0.0), (1.0, -0.4, 18.0), (1.0, 0.0, 0.0), (1.0, 0.0, 18.0)], [], [(0, 1, 3, 2), (2, 3, 7, 6), (6, 7, 5, 4), (4, 5, 1, 0), (2, 6, 4, 0), (7, 3, 1, 5)])
_uv = me_cube_029.uv_layers.new(name='UVMap')
_uv.uv.foreach_set('vector', [0.375, 0.0, 0.625, 0.0, 0.625, 0.25, 0.375, 0.25, 0.375, 0.25, 0.625, 0.25, 0.625, 0.5, 0.375, 0.5, 0.375, 0.5, 0.625, 0.5, 0.625, 0.75, 0.375, 0.75, 0.375, 0.75, 0.625, 0.75, 0.625, 1.0, 0.375, 1.0, 0.125, 0.5, 0.375, 0.5, 0.375, 0.75, 0.125, 0.75, 0.625, 0.5, 0.875, 0.5, 0.875, 0.75, 0.625, 0.75])
me_cube_029.update()
me_cube_030 = bpy.data.meshes.new('Cube.030')
me_cube_030.from_pydata([(-1.0, -0.4, 0.0), (-1.0, -0.4, 18.0), (-1.0, 0.0, 0.0), (-1.0, 0.0, 18.0), (1.0, -0.4, 0.0), (1.0, -0.4, 18.0), (1.0, 0.0, 0.0), (1.0, 0.0, 18.0)], [], [(0, 1, 3, 2), (2, 3, 7, 6), (6, 7, 5, 4), (4, 5, 1, 0), (2, 6, 4, 0), (7, 3, 1, 5)])
_uv = me_cube_030.uv_layers.new(name='UVMap')
_uv.uv.foreach_set('vector', [0.375, 0.0, 0.625, 0.0, 0.625, 0.25, 0.375, 0.25, 0.375, 0.25, 0.625, 0.25, 0.625, 0.5, 0.375, 0.5, 0.375, 0.5, 0.625, 0.5, 0.625, 0.75, 0.375, 0.75, 0.375, 0.75, 0.625, 0.75, 0.625, 1.0, 0.375, 1.0, 0.125, 0.5, 0.375, 0.5, 0.375, 0.75, 0.125, 0.75, 0.625, 0.5, 0.875, 0.5, 0.875, 0.75, 0.625, 0.75])
me_cube_030.update()

# ---- objects
ob_metal_detector = bpy.data.objects.new('Metal_Detector', me_cube_032)
ob_metal_detector_001 = bpy.data.objects.new('Metal_Detector.001', me_cube_033)
ob_metal_detector_002 = bpy.data.objects.new('Metal_Detector.002', me_cube_034)
ob_cube = bpy.data.objects.new('Cube', me_cube_035)
ob_cube_001 = bpy.data.objects.new('Cube.001', me_cube_036)
ob_cube_002 = bpy.data.objects.new('Cube.002', me_cube_037)
ob_cube_003 = bpy.data.objects.new('Cube.003', me_cube_038)
ob_curve1 = bpy.data.objects.new('Curve1', me_cube_017)
ob_curve2 = bpy.data.objects.new('Curve2', me_cube_018)
ob_elevator = bpy.data.objects.new('Elevator', me_cube)
ob_floor_1 = bpy.data.objects.new('Floor_1', me_cube_001)
ob_floor_2 = bpy.data.objects.new('Floor_2', me_cube_011)
ob_floor_3 = bpy.data.objects.new('Floor_3', me_cube_019)
ob_floor_4 = bpy.data.objects.new('Floor_4', me_cube_026)
ob_floor_5 = bpy.data.objects.new('Floor_5', me_cube_031)
ob_stair1 = bpy.data.objects.new('Stair1', me_cube_007)
ob_stair2 = bpy.data.objects.new('Stair2', me_cube_025)
ob_stair3 = bpy.data.objects.new('Stair3', me_cube_027)
ob_wall1 = bpy.data.objects.new('Wall1', me_cube_003)
ob_wall2 = bpy.data.objects.new('Wall2', me_cube_004)
ob_wall3 = bpy.data.objects.new('Wall3', me_cube_005)
ob_wall4 = bpy.data.objects.new('Wall4', me_cube_006)
ob_wall5 = bpy.data.objects.new('Wall5', me_cube_008)
ob_wall6 = bpy.data.objects.new('Wall6', me_cube_009)
ob_wall7 = bpy.data.objects.new('Wall7', me_cube_010)
ob_wall8 = bpy.data.objects.new('Wall8', me_cube_012)
ob_wall9 = bpy.data.objects.new('Wall9', me_cube_013)
ob_wall10 = bpy.data.objects.new('Wall10', me_cube_014)
ob_wall11 = bpy.data.objects.new('Wall11', me_cube_020)
ob_wall12 = bpy.data.objects.new('Wall12', me_cube_016)
ob_wall13 = bpy.data.objects.new('Wall13', me_cube_021)
ob_wall14 = bpy.data.objects.new('Wall14', me_cube_022)
ob_wall15 = bpy.data.objects.new('Wall15', me_cube_023)
ob_wall16 = bpy.data.objects.new('Wall16', me_cube_024)
ob_wall17 = bpy.data.objects.new('Wall17', me_cube_028)
ob_wall18 = bpy.data.objects.new('Wall18', me_cube_029)
ob_wall19 = bpy.data.objects.new('Wall19', me_cube_030)

# ---- transforms, parenting, visibility, modifiers, constraints
ob_metal_detector.location = (2.0, 4.0, 0.0)
ob_metal_detector_001.location = (7.0, 4.0, 0.0)
ob_metal_detector_002.location = (12.0, 4.0, 0.0)
ob_cube.location = (0.0, 4.0, 0.0)
ob_cube_001.location = (4.0, 4.0, 0.0)
ob_cube_002.location = (9.0, 4.0, 0.0)
ob_cube_003.location = (14.0, 4.0, 0.0)
ob_curve1.location = (17.0, 16.0, 0.0)
ob_curve1.rotation_euler = (0.0, -0.0, -6.283)
_m = ob_curve1.modifiers.new('Array', 'ARRAY')
_m.count = 1
ob_curve2.location = (25.0, 16.0, 0.0)
ob_curve2.rotation_euler = (0.0, -0.0, -6.283)
ob_elevator.location = (20.0, 31.0, 0.0)
_m = ob_elevator.modifiers.new('Array', 'ARRAY')
_m.relative_offset_displace = (2.0, 0.0, 0.0)
ob_floor_1.location = (0.0, -4.0, -0.1)
ob_floor_1.scale = (1.0, 1.0, 0.5)
_m = ob_floor_1.modifiers.new('Array', 'ARRAY')
_m.count = 8
_m = ob_floor_1.modifiers.new('Array.001', 'ARRAY')
_m.count = 10
_m.relative_offset_displace = (0.0, 1.0, 0.0)
ob_floor_2.location = (17.0, 17.0, -0.1)
ob_floor_2.scale = (1.0, 1.0, 0.5)
_m = ob_floor_2.modifiers.new('Array', 'ARRAY')
_m.count = 8
_m = ob_floor_2.modifiers.new('Array.001', 'ARRAY')
_m.count = 11
_m.relative_offset_displace = (0.0, 1.0, 0.0)
ob_floor_3.location = (16.0, 7.0, -0.1)
ob_floor_3.scale = (1.0, 1.0, 0.5)
_m = ob_floor_3.modifiers.new('Array', 'ARRAY')
_m.count = 5
_m = ob_floor_3.modifiers.new('Array.001', 'ARRAY')
_m.count = 5
_m.relative_offset_displace = (0.0, 1.0, 0.0)
ob_floor_4.location = (41.0, 25.0, -6.1)
ob_floor_4.scale = (1.0, 1.0, 0.5)
_m = ob_floor_4.modifiers.new('Array', 'ARRAY')
_m = ob_floor_4.modifiers.new('Array.001', 'ARRAY')
_m.count = 4
_m.relative_offset_displace = (0.0, 1.0, 0.0)
ob_floor_5.location = (33.0, 25.0, -12.1)
ob_floor_5.scale = (1.0, 1.0, 0.5)
_m = ob_floor_5.modifiers.new('Array', 'ARRAY')
_m.count = 6
_m = ob_floor_5.modifiers.new('Array.001', 'ARRAY')
_m.count = 4
_m.relative_offset_displace = (0.0, 1.0, 0.0)
ob_stair1.location = (7.0, -5.0, 0.0)
_m = ob_stair1.modifiers.new('Array', 'ARRAY')
_m.count = 8
_m.relative_offset_displace = (0.0, -1.0, 1.0)
ob_stair2.location = (40.0, 26.0, -6.0)
ob_stair2.rotation_euler = (0.0, -0.0, -1.571)
_m = ob_stair2.modifiers.new('Array', 'ARRAY')
_m.count = 4
_m.relative_offset_displace = (0.0, -1.0, 1.0)
ob_stair3.location = (32.0, 30.0, -12.0)
ob_stair3.rotation_euler = (0.0, -0.0, 1.571)
_m = ob_stair3.modifiers.new('Array', 'ARRAY')
_m.count = 4
_m.relative_offset_displace = (0.0, -1.0, 1.0)
ob_wall1.location = (-1.0, 14.0, 0.0)
ob_wall1.rotation_euler = (0.0, -0.0, -1.571)
_m = ob_wall1.modifiers.new('Array', 'ARRAY')
_m.count = 10
ob_wall2.location = (14.0, 15.0, 0.0)
ob_wall2.rotation_euler = (0.0, -0.0, -3.142)
_m = ob_wall2.modifiers.new('Array', 'ARRAY')
_m.count = 8
ob_wall3.location = (0.0, -5.0, 0.0)
_m = ob_wall3.modifiers.new('Array', 'ARRAY')
_m.count = 3
ob_wall4.location = (10.0, -5.0, 0.0)
_m = ob_wall4.modifiers.new('Array', 'ARRAY')
_m.count = 3
ob_wall5.location = (6.0, -5.0, 4.0)
_m = ob_wall5.modifiers.new('Array', 'ARRAY')
_m = ob_wall5.modifiers.new('Array.001', 'ARRAY')
_m.count = 7
_m.relative_offset_displace = (0.0, 0.0, 1.0)
ob_wall6.location = (5.0, -6.0, 0.0)
ob_wall6.rotation_euler = (0.0, -0.0, -1.571)
_m = ob_wall6.modifiers.new('Array', 'ARRAY')
_m.count = 8
ob_wall7.location = (9.0, -20.0, 0.0)
ob_wall7.rotation_euler = (0.0, -0.0, 1.571)
_m = ob_wall7.modifiers.new('Array', 'ARRAY')
_m.count = 8
ob_wall8.location = (32.0, 17.0, 0.0)
ob_wall8.rotation_euler = (0.0, -0.0, 1.571)
_m = ob_wall8.modifiers.new('Array', 'ARRAY')
_m.count = 4
ob_wall9.location = (31.0, 38.0, 0.0)
ob_wall9.rotation_euler = (0.0, -0.0, -3.142)
_m = ob_wall9.modifiers.new('Array', 'ARRAY')
_m.count = 8
ob_wall10.location = (32.0, 29.0, 0.0)
ob_wall10.rotation_euler = (0.0, -0.0, 1.571)
_m = ob_wall10.modifiers.new('Array', 'ARRAY')
_m.count = 5
ob_wall11.location = (31.0, 31.0, 0.0)
ob_wall11.rotation_euler = (0.0, -0.0, -3.142)
_m = ob_wall11.modifiers.new('Array', 'ARRAY')
_m.count = 1
ob_wall12.location = (16.0, 37.0, 0.0)
ob_wall12.rotation_euler = (0.0, -0.0, -1.571)
_m = ob_wall12.modifiers.new('Array', 'ARRAY')
_m.count = 11
ob_wall13.location = (17.0, 31.0, 0.0)
ob_wall13.rotation_euler = (0.0, -0.0, -3.142)
_m = ob_wall13.modifiers.new('Array', 'ARRAY')
_m.count = 1
ob_wall14.location = (25.0, 31.0, 0.0)
ob_wall14.rotation_euler = (0.0, -0.0, -3.142)
_m = ob_wall14.modifiers.new('Array', 'ARRAY')
ob_wall15.location = (21.0, 31.0, 4.0)
ob_wall15.rotation_euler = (0.0, -0.0, 3.142)
_m = ob_wall15.modifiers.new('Array', 'ARRAY')
_m = ob_wall15.modifiers.new('Array.001', 'ARRAY')
_m.count = 1
_m.relative_offset_displace = (0.0, 0.0, 1.0)
ob_wall16.location = (29.0, 31.0, 4.0)
ob_wall16.rotation_euler = (0.0, -0.0, 3.142)
_m = ob_wall16.modifiers.new('Array', 'ARRAY')
_m = ob_wall16.modifiers.new('Array.001', 'ARRAY')
_m.count = 1
_m.relative_offset_displace = (0.0, 0.0, 1.0)
ob_wall17.location = (33.4, 24.0, -12.0)
_m = ob_wall17.modifiers.new('Array', 'ARRAY')
_m.count = 6
ob_wall18.location = (44.0, 25.0, -12.0)
ob_wall18.rotation_euler = (0.0, -0.0, 1.571)
_m = ob_wall18.modifiers.new('Array', 'ARRAY')
_m.count = 4
ob_wall19.location = (43.4, 32.0, -12.0)
ob_wall19.rotation_euler = (0.0, -0.0, 3.142)
_m = ob_wall19.modifiers.new('Array', 'ARRAY')
_m.count = 6

# ---- collection membership
col_decor_blockout.objects.link(ob_metal_detector)
col_decor_blockout.objects.link(ob_metal_detector_001)
col_decor_blockout.objects.link(ob_metal_detector_002)
col_decor_blockout.objects.link(ob_cube)
col_decor_blockout.objects.link(ob_cube_001)
col_decor_blockout.objects.link(ob_cube_002)
col_decor_blockout.objects.link(ob_cube_003)
col_floor_blockout.objects.link(ob_curve1)
col_floor_blockout.objects.link(ob_curve2)
col_floor_blockout.objects.link(ob_elevator)
col_floor_blockout.objects.link(ob_floor_1)
col_floor_blockout.objects.link(ob_floor_2)
col_floor_blockout.objects.link(ob_floor_3)
col_floor_blockout.objects.link(ob_floor_4)
col_floor_blockout.objects.link(ob_floor_5)
col_floor_blockout.objects.link(ob_stair1)
col_floor_blockout.objects.link(ob_stair2)
col_floor_blockout.objects.link(ob_stair3)
col_floor_blockout.objects.link(ob_wall1)
col_floor_blockout.objects.link(ob_wall2)
col_floor_blockout.objects.link(ob_wall3)
col_floor_blockout.objects.link(ob_wall4)
col_floor_blockout.objects.link(ob_wall5)
col_floor_blockout.objects.link(ob_wall6)
col_floor_blockout.objects.link(ob_wall7)
col_floor_blockout.objects.link(ob_wall8)
col_floor_blockout.objects.link(ob_wall9)
col_floor_blockout.objects.link(ob_wall10)
col_floor_blockout.objects.link(ob_wall11)
col_floor_blockout.objects.link(ob_wall12)
col_floor_blockout.objects.link(ob_wall13)
col_floor_blockout.objects.link(ob_wall14)
col_floor_blockout.objects.link(ob_wall15)
col_floor_blockout.objects.link(ob_wall16)
col_floor_blockout.objects.link(ob_wall17)
col_floor_blockout.objects.link(ob_wall18)
col_floor_blockout.objects.link(ob_wall19)

# ---- scene / render settings (as saved in the file)
scene.frame_start = 1; scene.frame_end = 250; scene.frame_set(1)
scene.render.engine = 'BLENDER_EEVEE_NEXT'
bpy.context.view_layer.update()

# ---- added for rendering (the .blend has no active camera and no usable light): camera, sun
cam_auto = bpy.data.cameras.new('AutoCamera')
cam_auto.lens = 50.0
cam_auto.sensor_width = 36.0
cam_auto.clip_end = 1312.34
ob_auto_camera = bpy.data.objects.new('AutoCamera', cam_auto)
scene.collection.objects.link(ob_auto_camera)
ob_auto_camera.location = (96.2774, -81.0329, 62.772)
ob_auto_camera.rotation_euler = (1.09748, -7.21219e-08, 0.694738)
scene.camera = ob_auto_camera
light_auto_sun = bpy.data.lights.new('AutoSun', 'SUN')
light_auto_sun.energy = 3.0
light_auto_sun.angle = 0.0523599
ob_auto_sun = bpy.data.objects.new('AutoSun', light_auto_sun)
scene.collection.objects.link(ob_auto_sun)
ob_auto_sun.rotation_euler = (0.872665, 0.174533, 0.523599)
bpy.context.view_layer.update()
